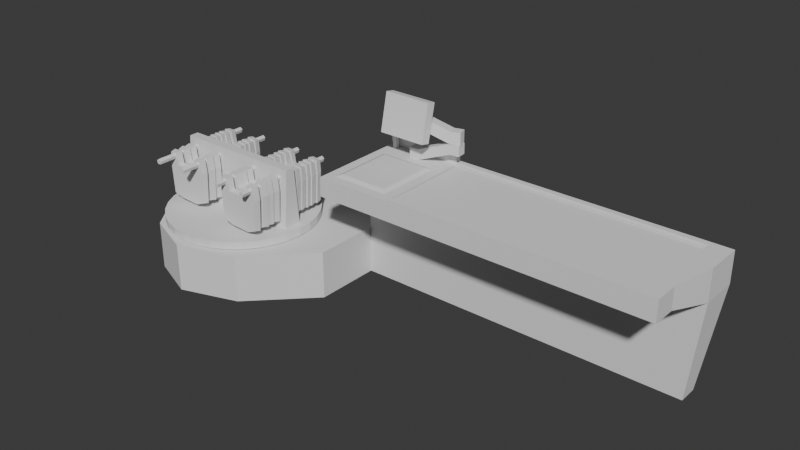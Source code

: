 # Source: chechout.blend  (saved by Blender 4.2.66; exported with 4.5.12 LTS)
import bpy
from mathutils import Matrix  # noqa: F401  (used for matrix-valued properties, if any)

bpy.ops.wm.read_factory_settings(use_empty=True)
scene = bpy.context.scene
scene.name = 'Scene'

# ---- world
world_world = bpy.data.worlds.new('World'); scene.world = world_world
world_world.use_nodes = True; world_world.node_tree.nodes.clear()
_N = world_world.node_tree.nodes; _L = world_world.node_tree.links
n0 = _N.new('ShaderNodeOutputWorld'); n0.name = 'World Output'; n0.location = (300, 300)
n1 = _N.new('ShaderNodeBackground'); n1.name = 'Background'; n1.location = (10, 300)
n1.inputs[0].default_value = (0.05088, 0.05088, 0.05088, 1.0)
_L.new(n1.outputs[0], n0.inputs[0])
n0.is_active_output = True
world_world.color = (0.05088, 0.05088, 0.05088)
world_world.use_sun_shadow = False
world_world.sun_shadow_jitter_overblur = 0.0

# ---- meshes
me_cube = bpy.data.meshes.new('Cube')
me_cube.from_pydata([(-0.4, 0.9, 0.0), (-0.4, 0.9, 1.0), (-0.4, 1.3, 0.0), (-0.4, 1.3, 1.1), (0.4, 0.9, 0.0), (0.4, 0.9, 1.0), (0.4, 1.3, 0.0), (0.4, 1.3, 1.1), (-0.4, 1.24, 1.3), (-0.4, 1.3, 1.3), (0.4, 1.24, 1.3), (0.4, 1.3, 1.3), (-0.4, 0.2, 1.1), (0.4, 0.2, 1.1), (-0.4, 0.2, 1.3), (0.4, 0.2, 1.3), (-0.4, 1.24, 1.4), (-0.4, 1.3, 1.4), (0.4, 1.24, 1.4), (0.4, 1.3, 1.4)], [], [(0, 1, 3, 2), (2, 3, 7, 6), (6, 7, 5, 4), (4, 5, 1, 0), (2, 6, 4, 0), (7, 3, 9, 11), (10, 11, 19, 18), (5, 7, 11, 10), (3, 1, 8, 9), (8, 1, 12, 14), (12, 13, 15, 14), (10, 8, 14, 15), (1, 5, 13, 12), (5, 10, 15, 13), (16, 18, 19, 17), (9, 8, 16, 17), (8, 10, 18, 16), (11, 9, 17, 19)])
_uv = me_cube.uv_layers.new(name='UVMap')
_uv.uv.foreach_set('vector', [0.375, 0.0, 0.625, 0.0, 0.625, 0.25, 0.375, 0.25, 0.375, 0.25, 0.625, 0.25, 0.625, 0.5, 0.375, 0.5, 0.375, 0.5, 0.625, 0.5, 0.625, 0.75, 0.375, 0.75, 0.375, 0.75, 0.625, 0.75, 0.625, 1.0, 0.375, 1.0, 0.125, 0.5, 0.375, 0.5, 0.375, 0.75, 0.125, 0.75, 0.625, 0.5, 0.625, 0.25, 0.625, 0.25, 0.625, 0.5, 0.625, 0.75, 0.625, 0.5, 0.625, 0.5, 0.625, 0.75, 0.625, 0.75, 0.625, 0.5, 0.625, 0.5, 0.625, 0.75, 0.625, 0.25, 0.625, 0.0, 0.625, 0.0, 0.625, 0.25, 0.625, 0.0, 0.625, 0.0, 0.625, 0.0, 0.625, 0.0, 0.625, 1.0, 0.625, 0.75, 0.625, 0.75, 0.625, 1.0, 0.625, 0.75, 0.875, 0.75, 0.875, 0.75, 0.625, 0.75, 0.625, 1.0, 0.625, 0.75, 0.625, 0.75, 0.625, 1.0, 0.625, 0.75, 0.625, 0.75, 0.625, 0.75, 0.625, 0.75, 0.875, 0.75, 0.625, 0.75, 0.625, 0.5, 0.625, 0.25, 0.625, 0.25, 0.625, 0.0, 0.625, 0.0, 0.625, 0.25, 0.875, 0.75, 0.625, 0.75, 0.625, 0.75, 0.875, 0.75, 0.625, 0.5, 0.625, 0.25, 0.625, 0.25, 0.625, 0.5])
me_cube.update()
me_cylinder = bpy.data.meshes.new('Cylinder')
me_cylinder.from_pydata([(2.374e-08, 0.8009, 0.009956), (2.374e-08, 0.8009, 0.09004), (0.1562, 0.7855, 0.009956), (0.1562, 0.7855, 0.09004), (0.3065, 0.7399, 0.009956), (0.3065, 0.7399, 0.09004), (0.4449, 0.6659, 0.009956), (0.4449, 0.6659, 0.09004), (0.5663, 0.5663, 0.009956), (0.5663, 0.5663, 0.09004), (0.6659, 0.4449, 0.009956), (0.6659, 0.4449, 0.09004), (0.7399, 0.3065, 0.009956), (0.7399, 0.3065, 0.09004), (0.7855, 0.1562, 0.009956), (0.7855, 0.1562, 0.09004), (0.8009, 5.934e-09, 0.009956), (0.8009, 5.934e-09, 0.09004), (0.7855, -0.1562, 0.009956), (0.7855, -0.1562, 0.09004), (0.7399, -0.3065, 0.009956), (0.7399, -0.3065, 0.09004), (0.6659, -0.4449, 0.009956), (0.6659, -0.4449, 0.09004), (0.5663, -0.5663, 0.009956), (0.5663, -0.5663, 0.09004), (0.4449, -0.6659, 0.009956), (0.4449, -0.6659, 0.09004), (0.3065, -0.7399, 0.009956), (0.3065, -0.7399, 0.09004), (0.1562, -0.7855, 0.009956), (0.1562, -0.7855, 0.09004), (2.374e-08, -0.8009, 0.009956), (2.374e-08, -0.8009, 0.09004), (-0.1562, -0.7855, 0.009956), (-0.1562, -0.7855, 0.09004), (-0.3065, -0.7399, 0.009956), (-0.3065, -0.7399, 0.09004), (-0.4449, -0.6659, 0.009956), (-0.4449, -0.6659, 0.09004), (-0.5663, -0.5663, 0.009956), (-0.5663, -0.5663, 0.09004), (-0.6659, -0.4449, 0.009956), (-0.6659, -0.4449, 0.09004), (-0.7399, -0.3065, 0.009956), (-0.7399, -0.3065, 0.09004), (-0.7855, -0.1562, 0.009956), (-0.7855, -0.1562, 0.09004), (-0.8009, 5.934e-09, 0.009956), (-0.8009, 5.934e-09, 0.09004), (-0.7855, 0.1562, 0.009956), (-0.7855, 0.1562, 0.09004), (-0.7399, 0.3065, 0.009956), (-0.7399, 0.3065, 0.09004), (-0.6659, 0.4449, 0.009956), (-0.6659, 0.4449, 0.09004), (-0.5663, 0.5663, 0.009956), (-0.5663, 0.5663, 0.09004), (-0.4449, 0.6659, 0.009956), (-0.4449, 0.6659, 0.09004), (-0.3065, 0.7399, 0.009956), (-0.3065, 0.7399, 0.09004), (-0.1562, 0.7855, 0.009956), (-0.1562, 0.7855, 0.09004)], [], [(0, 1, 3, 2), (2, 3, 5, 4), (4, 5, 7, 6), (6, 7, 9, 8), (8, 9, 11, 10), (10, 11, 13, 12), (12, 13, 15, 14), (14, 15, 17, 16), (16, 17, 19, 18), (18, 19, 21, 20), (20, 21, 23, 22), (22, 23, 25, 24), (24, 25, 27, 26), (26, 27, 29, 28), (28, 29, 31, 30), (30, 31, 33, 32), (32, 33, 35, 34), (34, 35, 37, 36), (36, 37, 39, 38), (38, 39, 41, 40), (40, 41, 43, 42), (42, 43, 45, 44), (44, 45, 47, 46), (46, 47, 49, 48), (48, 49, 51, 50), (50, 51, 53, 52), (52, 53, 55, 54), (54, 55, 57, 56), (56, 57, 59, 58), (58, 59, 61, 60), (3, 1, 63, 61, 59, 57, 55, 53, 51, 49, 47, 45, 43, 41, 39, 37, 35, 33, 31, 29, 27, 25, 23, 21, 19, 17, 15, 13, 11, 9, 7, 5), (60, 61, 63, 62), (62, 63, 1, 0), (0, 2, 4, 6, 8, 10, 12, 14, 16, 18, 20, 22, 24, 26, 28, 30, 32, 34, 36, 38, 40, 42, 44, 46, 48, 50, 52, 54, 56, 58, 60, 62)])
_uv = me_cylinder.uv_layers.new(name='UVMap')
_uv.uv.foreach_set('vector', [1.0, 0.5, 1.0, 1.0, 0.9688, 1.0, 0.9688, 0.5, 0.9688, 0.5, 0.9688, 1.0, 0.9375, 1.0, 0.9375, 0.5, 0.9375, 0.5, 0.9375, 1.0, 0.9062, 1.0, 0.9062, 0.5, 0.9062, 0.5, 0.9062, 1.0, 0.875, 1.0, 0.875, 0.5, 0.875, 0.5, 0.875, 1.0, 0.8438, 1.0, 0.8438, 0.5, 0.8438, 0.5, 0.8438, 1.0, 0.8125, 1.0, 0.8125, 0.5, 0.8125, 0.5, 0.8125, 1.0, 0.7812, 1.0, 0.7812, 0.5, 0.7812, 0.5, 0.7812, 1.0, 0.75, 1.0, 0.75, 0.5, 0.75, 0.5, 0.75, 1.0, 0.7188, 1.0, 0.7188, 0.5, 0.7188, 0.5, 0.7188, 1.0, 0.6875, 1.0, 0.6875, 0.5, 0.6875, 0.5, 0.6875, 1.0, 0.6562, 1.0, 0.6562, 0.5, 0.6562, 0.5, 0.6562, 1.0, 0.625, 1.0, 0.625, 0.5, 0.625, 0.5, 0.625, 1.0, 0.5938, 1.0, 0.5938, 0.5, 0.5938, 0.5, 0.5938, 1.0, 0.5625, 1.0, 0.5625, 0.5, 0.5625, 0.5, 0.5625, 1.0, 0.5312, 1.0, 0.5312, 0.5, 0.5312, 0.5, 0.5312, 1.0, 0.5, 1.0, 0.5, 0.5, 0.5, 0.5, 0.5, 1.0, 0.4688, 1.0, 0.4688, 0.5, 0.4688, 0.5, 0.4688, 1.0, 0.4375, 1.0, 0.4375, 0.5, 0.4375, 0.5, 0.4375, 1.0, 0.4062, 1.0, 0.4062, 0.5, 0.4062, 0.5, 0.4062, 1.0, 0.375, 1.0, 0.375, 0.5, 0.375, 0.5, 0.375, 1.0, 0.3438, 1.0, 0.3438, 0.5, 0.3438, 0.5, 0.3438, 1.0, 0.3125, 1.0, 0.3125, 0.5, 0.3125, 0.5, 0.3125, 1.0, 0.2812, 1.0, 0.2812, 0.5, 0.2812, 0.5, 0.2812, 1.0, 0.25, 1.0, 0.25, 0.5, 0.25, 0.5, 0.25, 1.0, 0.2188, 1.0, 0.2188, 0.5, 0.2188, 0.5, 0.2188, 1.0, 0.1875, 1.0, 0.1875, 0.5, 0.1875, 0.5, 0.1875, 1.0, 0.1562, 1.0, 0.1562, 0.5, 0.1562, 0.5, 0.1562, 1.0, 0.125, 1.0, 0.125, 0.5, 0.125, 0.5, 0.125, 1.0, 0.09375, 1.0, 0.09375, 0.5, 0.09375, 0.5, 0.09375, 1.0, 0.0625, 1.0, 0.0625, 0.5, 0.2968, 0.4854, 0.25, 0.49, 0.2032, 0.4854, 0.1582, 0.4717, 0.1167, 0.4496, 0.08029, 0.4197, 0.05045, 0.3833, 0.02827, 0.3418, 0.01461, 0.2968, 0.01, 0.25, 0.01461, 0.2032, 0.02827, 0.1582, 0.05045, 0.1167, 0.08029, 0.08029, 0.1167, 0.05045, 0.1582, 0.02827, 0.2032, 0.01461, 0.25, 0.01, 0.2968, 0.01461, 0.3418, 0.02827, 0.3833, 0.05045, 0.4197, 0.08029, 0.4496, 0.1167, 0.4717, 0.1582, 0.4854, 0.2032, 0.49, 0.25, 0.4854, 0.2968, 0.4717, 0.3418, 0.4496, 0.3833, 0.4197, 0.4197, 0.3833, 0.4496, 0.3418, 0.4717, 0.0625, 0.5, 0.0625, 1.0, 0.03125, 1.0, 0.03125, 0.5, 0.03125, 0.5, 0.03125, 1.0, 0.0, 1.0, 0.0, 0.5, 0.75, 0.49, 0.7968, 0.4854, 0.8418, 0.4717, 0.8833, 0.4496, 0.9197, 0.4197, 0.9496, 0.3833, 0.9717, 0.3418, 0.9854, 0.2968, 0.99, 0.25, 0.9854, 0.2032, 0.9717, 0.1582, 0.9496, 0.1167, 0.9197, 0.08029, 0.8833, 0.05045, 0.8418, 0.02827, 0.7968, 0.01461, 0.75, 0.01, 0.7032, 0.01461, 0.6582, 0.02827, 0.6167, 0.05045, 0.5803, 0.08029, 0.5504, 0.1167, 0.5283, 0.1582, 0.5146, 0.2032, 0.51, 0.25, 0.5146, 0.2968, 0.5283, 0.3418, 0.5504, 0.3833, 0.5803, 0.4197, 0.6167, 0.4496, 0.6582, 0.4717, 0.7032, 0.4854])
me_cylinder.update()
me_cube_001 = bpy.data.meshes.new('Cube.001')
me_cube_001.from_pydata([(-1.0, -0.4, 0.0), (-1.0, -0.4, 0.5), (-1.0, 1.2, 0.0), (-1.0, 1.2, 0.5), (-0.4, 0.2, 0.0), (-0.4, 0.2, 0.5), (-0.4, 1.2, 0.0), (-0.4, 1.2, 0.5), (-1.6, -0.6, 0.0), (-1.6, -0.6, 0.5), (-1.6, 1.2, 0.0), (-1.6, 1.2, 0.5), (-2.1, -0.4, 0.0), (-2.1, -0.4, 0.5), (-2.1, 1.0, 0.0), (-2.1, 1.0, 0.5), (-2.4, -2.98e-08, 0.0), (-2.4, -2.98e-08, 0.5), (-2.4, 0.7, 0.0), (-2.4, 0.7, 0.5)], [], [(1, 3, 11, 9), (2, 3, 7, 6), (6, 7, 5, 4), (4, 5, 1, 0), (2, 6, 4, 0), (7, 3, 1, 5), (8, 9, 13, 12), (2, 0, 8, 10), (3, 2, 10, 11), (0, 1, 9, 8), (13, 15, 19, 17), (9, 11, 15, 13), (10, 8, 12, 14), (11, 10, 14, 15), (16, 17, 19, 18), (14, 12, 16, 18), (15, 14, 18, 19), (12, 13, 17, 16)])
_uv = me_cube_001.uv_layers.new(name='UVMap')
_uv.uv.foreach_set('vector', [0.875, 0.75, 0.875, 0.5, 0.875, 0.5, 0.875, 0.75, 0.375, 0.25, 0.625, 0.25, 0.625, 0.5, 0.375, 0.5, 0.375, 0.5, 0.625, 0.5, 0.625, 0.75, 0.375, 0.75, 0.375, 0.75, 0.625, 0.75, 0.625, 1.0, 0.375, 1.0, 0.125, 0.5, 0.375, 0.5, 0.375, 0.75, 0.125, 0.75, 0.625, 0.5, 0.875, 0.5, 0.875, 0.75, 0.625, 0.75, 0.375, 1.0, 0.625, 1.0, 0.625, 1.0, 0.375, 1.0, 0.125, 0.5, 0.125, 0.75, 0.125, 0.75, 0.125, 0.5, 0.625, 0.25, 0.375, 0.25, 0.375, 0.25, 0.625, 0.25, 0.375, 1.0, 0.625, 1.0, 0.625, 1.0, 0.375, 1.0, 0.875, 0.75, 0.875, 0.5, 0.875, 0.5, 0.875, 0.75, 0.875, 0.75, 0.875, 0.5, 0.875, 0.5, 0.875, 0.75, 0.125, 0.5, 0.125, 0.75, 0.125, 0.75, 0.125, 0.5, 0.625, 0.25, 0.375, 0.25, 0.375, 0.25, 0.625, 0.25, 0.375, 0.0, 0.625, 0.0, 0.625, 0.25, 0.375, 0.25, 0.125, 0.5, 0.125, 0.75, 0.125, 0.75, 0.125, 0.5, 0.625, 0.25, 0.375, 0.25, 0.375, 0.25, 0.625, 0.25, 0.375, 1.0, 0.625, 1.0, 0.625, 1.0, 0.375, 1.0])
me_cube_001.update()
me_cube_002 = bpy.data.meshes.new('Cube.002')
me_cube_002.from_pydata([(-0.7, -0.1, -0.35), (-0.7, -0.05, 0.3), (-0.7, 0.1, -0.35), (-0.7, 0.05, 0.3), (0.7, -0.1, -0.35), (0.7, -0.05, 0.3), (0.7, 0.1, -0.35), (0.7, 0.05, 0.3)], [], [(0, 1, 3, 2), (2, 3, 7, 6), (6, 7, 5, 4), (4, 5, 1, 0), (2, 6, 4, 0), (7, 3, 1, 5)])
_uv = me_cube_002.uv_layers.new(name='UVMap')
_uv.uv.foreach_set('vector', [0.375, 0.0, 0.625, 0.0, 0.625, 0.25, 0.375, 0.25, 0.375, 0.25, 0.625, 0.25, 0.625, 0.5, 0.375, 0.5, 0.375, 0.5, 0.625, 0.5, 0.625, 0.75, 0.375, 0.75, 0.375, 0.75, 0.625, 0.75, 0.625, 1.0, 0.375, 1.0, 0.125, 0.5, 0.375, 0.5, 0.375, 0.75, 0.125, 0.75, 0.625, 0.5, 0.875, 0.5, 0.875, 0.75, 0.625, 0.75])
me_cube_002.update()
me_cylinder_002 = bpy.data.meshes.new('Cylinder.002')
me_cylinder_002.from_pydata([(0.0, 0.5547, 0.03), (0.0, -0.5547, 0.03), (0.02853, 0.5547, 0.00927), (0.02853, -0.5547, 0.009271), (0.01763, 0.5547, -0.02427), (0.01763, -0.5547, -0.02427), (-0.01763, 0.5547, -0.02427), (-0.01763, -0.5547, -0.02427), (-0.02853, 0.5547, 0.00927), (-0.02853, -0.5547, 0.009271)], [], [(0, 1, 3, 2), (2, 3, 5, 4), (4, 5, 7, 6), (3, 1, 9, 7, 5), (6, 7, 9, 8), (8, 9, 1, 0), (0, 2, 4, 6, 8)])
_uv = me_cylinder_002.uv_layers.new(name='UVMap')
_uv.uv.foreach_set('vector', [1.0, 0.5, 1.0, 1.0, 0.8, 1.0, 0.8, 0.5, 0.8, 0.5, 0.8, 1.0, 0.6, 1.0, 0.6, 0.5, 0.6, 0.5, 0.6, 1.0, 0.4, 1.0, 0.4, 0.5, 0.4783, 0.3242, 0.25, 0.49, 0.02175, 0.3242, 0.1089, 0.05584, 0.3911, 0.05584, 0.4, 0.5, 0.4, 1.0, 0.2, 1.0, 0.2, 0.5, 0.2, 0.5, 0.2, 1.0, 2.98e-08, 1.0, 2.98e-08, 0.5, 0.75, 0.49, 0.9783, 0.3242, 0.8911, 0.05584, 0.6089, 0.05584, 0.5217, 0.3242])
me_cylinder_002.update()
me_cylinder_003 = bpy.data.meshes.new('Cylinder.003')
me_cylinder_003.from_pydata([(0.0, 0.5547, 0.03), (0.0, -0.5547, 0.03), (0.02853, 0.5547, 0.00927), (0.02853, -0.5547, 0.009271), (0.01763, 0.5547, -0.02427), (0.01763, -0.5547, -0.02427), (-0.01763, 0.5547, -0.02427), (-0.01763, -0.5547, -0.02427), (-0.02853, 0.5547, 0.00927), (-0.02853, -0.5547, 0.009271)], [], [(0, 1, 3, 2), (2, 3, 5, 4), (4, 5, 7, 6), (3, 1, 9, 7, 5), (6, 7, 9, 8), (8, 9, 1, 0), (0, 2, 4, 6, 8)])
_uv = me_cylinder_003.uv_layers.new(name='UVMap')
_uv.uv.foreach_set('vector', [1.0, 0.5, 1.0, 1.0, 0.8, 1.0, 0.8, 0.5, 0.8, 0.5, 0.8, 1.0, 0.6, 1.0, 0.6, 0.5, 0.6, 0.5, 0.6, 1.0, 0.4, 1.0, 0.4, 0.5, 0.4783, 0.3242, 0.25, 0.49, 0.02175, 0.3242, 0.1089, 0.05584, 0.3911, 0.05584, 0.4, 0.5, 0.4, 1.0, 0.2, 1.0, 0.2, 0.5, 0.2, 0.5, 0.2, 1.0, 2.98e-08, 1.0, 2.98e-08, 0.5, 0.75, 0.49, 0.9783, 0.3242, 0.8911, 0.05584, 0.6089, 0.05584, 0.5217, 0.3242])
me_cylinder_003.update()
me_cylinder_004 = bpy.data.meshes.new('Cylinder.004')
me_cylinder_004.from_pydata([(0.0, 0.5547, 0.03), (0.0, -0.5547, 0.03), (0.02853, 0.5547, 0.00927), (0.02853, -0.5547, 0.009271), (0.01763, 0.5547, -0.02427), (0.01763, -0.5547, -0.02427), (-0.01763, 0.5547, -0.02427), (-0.01763, -0.5547, -0.02427), (-0.02853, 0.5547, 0.00927), (-0.02853, -0.5547, 0.009271)], [], [(0, 1, 3, 2), (2, 3, 5, 4), (4, 5, 7, 6), (3, 1, 9, 7, 5), (6, 7, 9, 8), (8, 9, 1, 0), (0, 2, 4, 6, 8)])
_uv = me_cylinder_004.uv_layers.new(name='UVMap')
_uv.uv.foreach_set('vector', [1.0, 0.5, 1.0, 1.0, 0.8, 1.0, 0.8, 0.5, 0.8, 0.5, 0.8, 1.0, 0.6, 1.0, 0.6, 0.5, 0.6, 0.5, 0.6, 1.0, 0.4, 1.0, 0.4, 0.5, 0.4783, 0.3242, 0.25, 0.49, 0.02175, 0.3242, 0.1089, 0.05584, 0.3911, 0.05584, 0.4, 0.5, 0.4, 1.0, 0.2, 1.0, 0.2, 0.5, 0.2, 0.5, 0.2, 1.0, 2.98e-08, 1.0, 2.98e-08, 0.5, 0.75, 0.49, 0.9783, 0.3242, 0.8911, 0.05584, 0.6089, 0.05584, 0.5217, 0.3242])
me_cylinder_004.update()
me_cylinder_005 = bpy.data.meshes.new('Cylinder.005')
me_cylinder_005.from_pydata([(0.0, 0.5547, 0.03), (0.0, -0.5547, 0.03), (0.02853, 0.5547, 0.00927), (0.02853, -0.5547, 0.009271), (0.01763, 0.5547, -0.02427), (0.01763, -0.5547, -0.02427), (-0.01763, 0.5547, -0.02427), (-0.01763, -0.5547, -0.02427), (-0.02853, 0.5547, 0.00927), (-0.02853, -0.5547, 0.009271)], [], [(0, 1, 3, 2), (2, 3, 5, 4), (4, 5, 7, 6), (3, 1, 9, 7, 5), (6, 7, 9, 8), (8, 9, 1, 0), (0, 2, 4, 6, 8)])
_uv = me_cylinder_005.uv_layers.new(name='UVMap')
_uv.uv.foreach_set('vector', [1.0, 0.5, 1.0, 1.0, 0.8, 1.0, 0.8, 0.5, 0.8, 0.5, 0.8, 1.0, 0.6, 1.0, 0.6, 0.5, 0.6, 0.5, 0.6, 1.0, 0.4, 1.0, 0.4, 0.5, 0.4783, 0.3242, 0.25, 0.49, 0.02175, 0.3242, 0.1089, 0.05584, 0.3911, 0.05584, 0.4, 0.5, 0.4, 1.0, 0.2, 1.0, 0.2, 0.5, 0.2, 0.5, 0.2, 1.0, 2.98e-08, 1.0, 2.98e-08, 0.5, 0.75, 0.49, 0.9783, 0.3242, 0.8911, 0.05584, 0.6089, 0.05584, 0.5217, 0.3242])
me_cylinder_005.update()
me_cube_003 = bpy.data.meshes.new('Cube.003')
me_cube_003.from_pydata([(-0.1, -0.03, -0.27), (-0.08, -0.03, 0.11), (-0.09, 0.03, -0.26), (-0.09, 0.03, 0.1), (0.14, -0.03, -0.26), (0.13, -0.03, 0.12), (0.13, 0.03, -0.25), (0.14, 0.03, 0.11), (0.25, -0.03, -0.23), (0.27, -0.03, 0.1), (0.24, 0.03, -0.22), (0.26, 0.03, 0.1), (-0.2, -0.03, -0.23), (-0.22, -0.03, 0.11), (-0.19, 0.03, -0.22), (-0.21, 0.03, 0.11), (0.15, -0.03, 0.25), (0.16, 0.03, 0.24), (0.26, -0.03, 0.24), (0.25, 0.03, 0.23), (-0.1, -0.03, 0.25), (-0.11, 0.03, 0.24), (-0.2, -0.03, 0.25), (-0.19, 0.03, 0.24)], [], [(13, 1, 20, 22), (2, 3, 7, 6), (9, 11, 19, 18), (4, 5, 1, 0), (2, 6, 4, 0), (7, 3, 1, 5), (10, 11, 9, 8), (6, 7, 11, 10), (5, 4, 8, 9), (4, 6, 10, 8), (12, 13, 15, 14), (2, 0, 12, 14), (3, 2, 14, 15), (0, 1, 13, 12), (17, 16, 18, 19), (7, 5, 16, 17), (11, 7, 17, 19), (5, 9, 18, 16), (20, 21, 23, 22), (1, 3, 21, 20), (3, 15, 23, 21), (15, 13, 22, 23)])
_uv = me_cube_003.uv_layers.new(name='UVMap')
_uv.uv.foreach_set('vector', [0.625, 1.0, 0.625, 1.0, 0.625, 1.0, 0.625, 1.0, 0.375, 0.25, 0.625, 0.25, 0.625, 0.5, 0.375, 0.5, 0.625, 0.75, 0.625, 0.5, 0.625, 0.5, 0.625, 0.75, 0.375, 0.75, 0.625, 0.75, 0.625, 1.0, 0.375, 1.0, 0.125, 0.5, 0.375, 0.5, 0.375, 0.75, 0.125, 0.75, 0.625, 0.5, 0.875, 0.5, 0.875, 0.75, 0.625, 0.75, 0.375, 0.5, 0.625, 0.5, 0.625, 0.75, 0.375, 0.75, 0.375, 0.5, 0.625, 0.5, 0.625, 0.5, 0.375, 0.5, 0.625, 0.75, 0.375, 0.75, 0.375, 0.75, 0.625, 0.75, 0.375, 0.75, 0.375, 0.5, 0.375, 0.5, 0.375, 0.75, 0.375, 0.0, 0.625, 0.0, 0.625, 0.25, 0.375, 0.25, 0.125, 0.5, 0.125, 0.75, 0.125, 0.75, 0.125, 0.5, 0.625, 0.25, 0.375, 0.25, 0.375, 0.25, 0.625, 0.25, 0.375, 1.0, 0.625, 1.0, 0.625, 1.0, 0.375, 1.0, 0.625, 0.5, 0.625, 0.75, 0.625, 0.75, 0.625, 0.5, 0.625, 0.5, 0.625, 0.75, 0.625, 0.75, 0.625, 0.5, 0.625, 0.5, 0.625, 0.5, 0.625, 0.5, 0.625, 0.5, 0.625, 0.75, 0.625, 0.75, 0.625, 0.75, 0.625, 0.75, 0.875, 0.75, 0.875, 0.5, 0.875, 0.5, 0.875, 0.75, 0.875, 0.75, 0.875, 0.5, 0.875, 0.5, 0.875, 0.75, 0.625, 0.25, 0.625, 0.25, 0.625, 0.25, 0.625, 0.25, 0.625, 0.25, 0.625, 0.0, 0.625, 0.0, 0.625, 0.25])
me_cube_003.update()
me_cube_004 = bpy.data.meshes.new('Cube.004')
me_cube_004.from_pydata([(-0.1, -0.03, -0.27), (-0.08, -0.03, 0.11), (-0.09, 0.03, -0.26), (-0.09, 0.03, 0.1), (0.14, -0.03, -0.26), (0.13, -0.03, 0.12), (0.13, 0.03, -0.25), (0.14, 0.03, 0.11), (0.25, -0.03, -0.23), (0.27, -0.03, 0.1), (0.24, 0.03, -0.22), (0.26, 0.03, 0.1), (-0.2, -0.03, -0.23), (-0.22, -0.03, 0.11), (-0.19, 0.03, -0.22), (-0.21, 0.03, 0.11), (0.15, -0.03, 0.25), (0.16, 0.03, 0.24), (0.26, -0.03, 0.24), (0.25, 0.03, 0.23), (-0.1, -0.03, 0.25), (-0.11, 0.03, 0.24), (-0.2, -0.03, 0.25), (-0.19, 0.03, 0.24)], [], [(13, 1, 20, 22), (2, 3, 7, 6), (9, 11, 19, 18), (4, 5, 1, 0), (2, 6, 4, 0), (7, 3, 1, 5), (10, 11, 9, 8), (6, 7, 11, 10), (5, 4, 8, 9), (4, 6, 10, 8), (12, 13, 15, 14), (2, 0, 12, 14), (3, 2, 14, 15), (0, 1, 13, 12), (17, 16, 18, 19), (7, 5, 16, 17), (11, 7, 17, 19), (5, 9, 18, 16), (20, 21, 23, 22), (1, 3, 21, 20), (3, 15, 23, 21), (15, 13, 22, 23)])
_uv = me_cube_004.uv_layers.new(name='UVMap')
_uv.uv.foreach_set('vector', [0.625, 1.0, 0.625, 1.0, 0.625, 1.0, 0.625, 1.0, 0.375, 0.25, 0.625, 0.25, 0.625, 0.5, 0.375, 0.5, 0.625, 0.75, 0.625, 0.5, 0.625, 0.5, 0.625, 0.75, 0.375, 0.75, 0.625, 0.75, 0.625, 1.0, 0.375, 1.0, 0.125, 0.5, 0.375, 0.5, 0.375, 0.75, 0.125, 0.75, 0.625, 0.5, 0.875, 0.5, 0.875, 0.75, 0.625, 0.75, 0.375, 0.5, 0.625, 0.5, 0.625, 0.75, 0.375, 0.75, 0.375, 0.5, 0.625, 0.5, 0.625, 0.5, 0.375, 0.5, 0.625, 0.75, 0.375, 0.75, 0.375, 0.75, 0.625, 0.75, 0.375, 0.75, 0.375, 0.5, 0.375, 0.5, 0.375, 0.75, 0.375, 0.0, 0.625, 0.0, 0.625, 0.25, 0.375, 0.25, 0.125, 0.5, 0.125, 0.75, 0.125, 0.75, 0.125, 0.5, 0.625, 0.25, 0.375, 0.25, 0.375, 0.25, 0.625, 0.25, 0.375, 1.0, 0.625, 1.0, 0.625, 1.0, 0.375, 1.0, 0.625, 0.5, 0.625, 0.75, 0.625, 0.75, 0.625, 0.5, 0.625, 0.5, 0.625, 0.75, 0.625, 0.75, 0.625, 0.5, 0.625, 0.5, 0.625, 0.5, 0.625, 0.5, 0.625, 0.5, 0.625, 0.75, 0.625, 0.75, 0.625, 0.75, 0.625, 0.75, 0.875, 0.75, 0.875, 0.5, 0.875, 0.5, 0.875, 0.75, 0.875, 0.75, 0.875, 0.5, 0.875, 0.5, 0.875, 0.75, 0.625, 0.25, 0.625, 0.25, 0.625, 0.25, 0.625, 0.25, 0.625, 0.25, 0.625, 0.0, 0.625, 0.0, 0.625, 0.25])
me_cube_004.update()
me_cube_005 = bpy.data.meshes.new('Cube.005')
me_cube_005.from_pydata([(-0.1, -0.03, -0.27), (-0.08, -0.03, 0.11), (-0.09, 0.03, -0.26), (-0.09, 0.03, 0.1), (0.14, -0.03, -0.26), (0.13, -0.03, 0.12), (0.13, 0.03, -0.25), (0.14, 0.03, 0.11), (0.25, -0.03, -0.23), (0.27, -0.03, 0.1), (0.24, 0.03, -0.22), (0.26, 0.03, 0.1), (-0.2, -0.03, -0.23), (-0.22, -0.03, 0.11), (-0.19, 0.03, -0.22), (-0.21, 0.03, 0.11), (0.15, -0.03, 0.25), (0.16, 0.03, 0.24), (0.26, -0.03, 0.24), (0.25, 0.03, 0.23), (-0.1, -0.03, 0.25), (-0.11, 0.03, 0.24), (-0.2, -0.03, 0.25), (-0.19, 0.03, 0.24)], [], [(13, 1, 20, 22), (2, 3, 7, 6), (9, 11, 19, 18), (4, 5, 1, 0), (2, 6, 4, 0), (7, 3, 1, 5), (10, 11, 9, 8), (6, 7, 11, 10), (5, 4, 8, 9), (4, 6, 10, 8), (12, 13, 15, 14), (2, 0, 12, 14), (3, 2, 14, 15), (0, 1, 13, 12), (17, 16, 18, 19), (7, 5, 16, 17), (11, 7, 17, 19), (5, 9, 18, 16), (20, 21, 23, 22), (1, 3, 21, 20), (3, 15, 23, 21), (15, 13, 22, 23)])
_uv = me_cube_005.uv_layers.new(name='UVMap')
_uv.uv.foreach_set('vector', [0.625, 1.0, 0.625, 1.0, 0.625, 1.0, 0.625, 1.0, 0.375, 0.25, 0.625, 0.25, 0.625, 0.5, 0.375, 0.5, 0.625, 0.75, 0.625, 0.5, 0.625, 0.5, 0.625, 0.75, 0.375, 0.75, 0.625, 0.75, 0.625, 1.0, 0.375, 1.0, 0.125, 0.5, 0.375, 0.5, 0.375, 0.75, 0.125, 0.75, 0.625, 0.5, 0.875, 0.5, 0.875, 0.75, 0.625, 0.75, 0.375, 0.5, 0.625, 0.5, 0.625, 0.75, 0.375, 0.75, 0.375, 0.5, 0.625, 0.5, 0.625, 0.5, 0.375, 0.5, 0.625, 0.75, 0.375, 0.75, 0.375, 0.75, 0.625, 0.75, 0.375, 0.75, 0.375, 0.5, 0.375, 0.5, 0.375, 0.75, 0.375, 0.0, 0.625, 0.0, 0.625, 0.25, 0.375, 0.25, 0.125, 0.5, 0.125, 0.75, 0.125, 0.75, 0.125, 0.5, 0.625, 0.25, 0.375, 0.25, 0.375, 0.25, 0.625, 0.25, 0.375, 1.0, 0.625, 1.0, 0.625, 1.0, 0.375, 1.0, 0.625, 0.5, 0.625, 0.75, 0.625, 0.75, 0.625, 0.5, 0.625, 0.5, 0.625, 0.75, 0.625, 0.75, 0.625, 0.5, 0.625, 0.5, 0.625, 0.5, 0.625, 0.5, 0.625, 0.5, 0.625, 0.75, 0.625, 0.75, 0.625, 0.75, 0.625, 0.75, 0.875, 0.75, 0.875, 0.5, 0.875, 0.5, 0.875, 0.75, 0.875, 0.75, 0.875, 0.5, 0.875, 0.5, 0.875, 0.75, 0.625, 0.25, 0.625, 0.25, 0.625, 0.25, 0.625, 0.25, 0.625, 0.25, 0.625, 0.0, 0.625, 0.0, 0.625, 0.25])
me_cube_005.update()
me_cube_006 = bpy.data.meshes.new('Cube.006')
me_cube_006.from_pydata([(-0.1, -0.03, -0.27), (-0.08, -0.03, 0.11), (-0.09, 0.03, -0.26), (-0.09, 0.03, 0.1), (0.14, -0.03, -0.26), (0.13, -0.03, 0.12), (0.13, 0.03, -0.25), (0.14, 0.03, 0.11), (0.25, -0.03, -0.23), (0.27, -0.03, 0.1), (0.24, 0.03, -0.22), (0.26, 0.03, 0.1), (-0.2, -0.03, -0.23), (-0.22, -0.03, 0.11), (-0.19, 0.03, -0.22), (-0.21, 0.03, 0.11), (0.15, -0.03, 0.25), (0.16, 0.03, 0.24), (0.26, -0.03, 0.24), (0.25, 0.03, 0.23), (-0.1, -0.03, 0.25), (-0.11, 0.03, 0.24), (-0.2, -0.03, 0.25), (-0.19, 0.03, 0.24)], [], [(13, 1, 20, 22), (2, 3, 7, 6), (9, 11, 19, 18), (4, 5, 1, 0), (2, 6, 4, 0), (7, 3, 1, 5), (10, 11, 9, 8), (6, 7, 11, 10), (5, 4, 8, 9), (4, 6, 10, 8), (12, 13, 15, 14), (2, 0, 12, 14), (3, 2, 14, 15), (0, 1, 13, 12), (17, 16, 18, 19), (7, 5, 16, 17), (11, 7, 17, 19), (5, 9, 18, 16), (20, 21, 23, 22), (1, 3, 21, 20), (3, 15, 23, 21), (15, 13, 22, 23)])
_uv = me_cube_006.uv_layers.new(name='UVMap')
_uv.uv.foreach_set('vector', [0.625, 1.0, 0.625, 1.0, 0.625, 1.0, 0.625, 1.0, 0.375, 0.25, 0.625, 0.25, 0.625, 0.5, 0.375, 0.5, 0.625, 0.75, 0.625, 0.5, 0.625, 0.5, 0.625, 0.75, 0.375, 0.75, 0.625, 0.75, 0.625, 1.0, 0.375, 1.0, 0.125, 0.5, 0.375, 0.5, 0.375, 0.75, 0.125, 0.75, 0.625, 0.5, 0.875, 0.5, 0.875, 0.75, 0.625, 0.75, 0.375, 0.5, 0.625, 0.5, 0.625, 0.75, 0.375, 0.75, 0.375, 0.5, 0.625, 0.5, 0.625, 0.5, 0.375, 0.5, 0.625, 0.75, 0.375, 0.75, 0.375, 0.75, 0.625, 0.75, 0.375, 0.75, 0.375, 0.5, 0.375, 0.5, 0.375, 0.75, 0.375, 0.0, 0.625, 0.0, 0.625, 0.25, 0.375, 0.25, 0.125, 0.5, 0.125, 0.75, 0.125, 0.75, 0.125, 0.5, 0.625, 0.25, 0.375, 0.25, 0.375, 0.25, 0.625, 0.25, 0.375, 1.0, 0.625, 1.0, 0.625, 1.0, 0.375, 1.0, 0.625, 0.5, 0.625, 0.75, 0.625, 0.75, 0.625, 0.5, 0.625, 0.5, 0.625, 0.75, 0.625, 0.75, 0.625, 0.5, 0.625, 0.5, 0.625, 0.5, 0.625, 0.5, 0.625, 0.5, 0.625, 0.75, 0.625, 0.75, 0.625, 0.75, 0.625, 0.75, 0.875, 0.75, 0.875, 0.5, 0.875, 0.5, 0.875, 0.75, 0.875, 0.75, 0.875, 0.5, 0.875, 0.5, 0.875, 0.75, 0.625, 0.25, 0.625, 0.25, 0.625, 0.25, 0.625, 0.25, 0.625, 0.25, 0.625, 0.0, 0.625, 0.0, 0.625, 0.25])
me_cube_006.update()
me_cube_007 = bpy.data.meshes.new('Cube.007')
me_cube_007.from_pydata([(-0.1, -0.03, -0.27), (-0.08, -0.03, 0.11), (-0.09, 0.03, -0.26), (-0.09, 0.03, 0.1), (0.14, -0.03, -0.26), (0.13, -0.03, 0.12), (0.13, 0.03, -0.25), (0.14, 0.03, 0.11), (0.25, -0.03, -0.23), (0.27, -0.03, 0.1), (0.24, 0.03, -0.22), (0.26, 0.03, 0.1), (-0.2, -0.03, -0.23), (-0.22, -0.03, 0.11), (-0.19, 0.03, -0.22), (-0.21, 0.03, 0.11), (0.15, -0.03, 0.25), (0.16, 0.03, 0.24), (0.26, -0.03, 0.24), (0.25, 0.03, 0.23), (-0.1, -0.03, 0.25), (-0.11, 0.03, 0.24), (-0.2, -0.03, 0.25), (-0.19, 0.03, 0.24)], [], [(13, 1, 20, 22), (2, 3, 7, 6), (9, 11, 19, 18), (4, 5, 1, 0), (2, 6, 4, 0), (7, 3, 1, 5), (10, 11, 9, 8), (6, 7, 11, 10), (5, 4, 8, 9), (4, 6, 10, 8), (12, 13, 15, 14), (2, 0, 12, 14), (3, 2, 14, 15), (0, 1, 13, 12), (17, 16, 18, 19), (7, 5, 16, 17), (11, 7, 17, 19), (5, 9, 18, 16), (20, 21, 23, 22), (1, 3, 21, 20), (3, 15, 23, 21), (15, 13, 22, 23)])
_uv = me_cube_007.uv_layers.new(name='UVMap')
_uv.uv.foreach_set('vector', [0.625, 1.0, 0.625, 1.0, 0.625, 1.0, 0.625, 1.0, 0.375, 0.25, 0.625, 0.25, 0.625, 0.5, 0.375, 0.5, 0.625, 0.75, 0.625, 0.5, 0.625, 0.5, 0.625, 0.75, 0.375, 0.75, 0.625, 0.75, 0.625, 1.0, 0.375, 1.0, 0.125, 0.5, 0.375, 0.5, 0.375, 0.75, 0.125, 0.75, 0.625, 0.5, 0.875, 0.5, 0.875, 0.75, 0.625, 0.75, 0.375, 0.5, 0.625, 0.5, 0.625, 0.75, 0.375, 0.75, 0.375, 0.5, 0.625, 0.5, 0.625, 0.5, 0.375, 0.5, 0.625, 0.75, 0.375, 0.75, 0.375, 0.75, 0.625, 0.75, 0.375, 0.75, 0.375, 0.5, 0.375, 0.5, 0.375, 0.75, 0.375, 0.0, 0.625, 0.0, 0.625, 0.25, 0.375, 0.25, 0.125, 0.5, 0.125, 0.75, 0.125, 0.75, 0.125, 0.5, 0.625, 0.25, 0.375, 0.25, 0.375, 0.25, 0.625, 0.25, 0.375, 1.0, 0.625, 1.0, 0.625, 1.0, 0.375, 1.0, 0.625, 0.5, 0.625, 0.75, 0.625, 0.75, 0.625, 0.5, 0.625, 0.5, 0.625, 0.75, 0.625, 0.75, 0.625, 0.5, 0.625, 0.5, 0.625, 0.5, 0.625, 0.5, 0.625, 0.5, 0.625, 0.75, 0.625, 0.75, 0.625, 0.75, 0.625, 0.75, 0.875, 0.75, 0.875, 0.5, 0.875, 0.5, 0.875, 0.75, 0.875, 0.75, 0.875, 0.5, 0.875, 0.5, 0.875, 0.75, 0.625, 0.25, 0.625, 0.25, 0.625, 0.25, 0.625, 0.25, 0.625, 0.25, 0.625, 0.0, 0.625, 0.0, 0.625, 0.25])
me_cube_007.update()
me_cube_008 = bpy.data.meshes.new('Cube.008')
me_cube_008.from_pydata([(-0.1, -0.03, -0.27), (-0.08, -0.03, 0.11), (-0.09, 0.03, -0.26), (-0.09, 0.03, 0.1), (0.14, -0.03, -0.26), (0.13, -0.03, 0.12), (0.13, 0.03, -0.25), (0.14, 0.03, 0.11), (0.25, -0.03, -0.23), (0.27, -0.03, 0.1), (0.24, 0.03, -0.22), (0.26, 0.03, 0.1), (-0.2, -0.03, -0.23), (-0.22, -0.03, 0.11), (-0.19, 0.03, -0.22), (-0.21, 0.03, 0.11), (0.15, -0.03, 0.25), (0.16, 0.03, 0.24), (0.26, -0.03, 0.24), (0.25, 0.03, 0.23), (-0.1, -0.03, 0.25), (-0.11, 0.03, 0.24), (-0.2, -0.03, 0.25), (-0.19, 0.03, 0.24)], [], [(13, 1, 20, 22), (2, 3, 7, 6), (9, 11, 19, 18), (4, 5, 1, 0), (2, 6, 4, 0), (7, 3, 1, 5), (10, 11, 9, 8), (6, 7, 11, 10), (5, 4, 8, 9), (4, 6, 10, 8), (12, 13, 15, 14), (2, 0, 12, 14), (3, 2, 14, 15), (0, 1, 13, 12), (17, 16, 18, 19), (7, 5, 16, 17), (11, 7, 17, 19), (5, 9, 18, 16), (20, 21, 23, 22), (1, 3, 21, 20), (3, 15, 23, 21), (15, 13, 22, 23)])
_uv = me_cube_008.uv_layers.new(name='UVMap')
_uv.uv.foreach_set('vector', [0.625, 1.0, 0.625, 1.0, 0.625, 1.0, 0.625, 1.0, 0.375, 0.25, 0.625, 0.25, 0.625, 0.5, 0.375, 0.5, 0.625, 0.75, 0.625, 0.5, 0.625, 0.5, 0.625, 0.75, 0.375, 0.75, 0.625, 0.75, 0.625, 1.0, 0.375, 1.0, 0.125, 0.5, 0.375, 0.5, 0.375, 0.75, 0.125, 0.75, 0.625, 0.5, 0.875, 0.5, 0.875, 0.75, 0.625, 0.75, 0.375, 0.5, 0.625, 0.5, 0.625, 0.75, 0.375, 0.75, 0.375, 0.5, 0.625, 0.5, 0.625, 0.5, 0.375, 0.5, 0.625, 0.75, 0.375, 0.75, 0.375, 0.75, 0.625, 0.75, 0.375, 0.75, 0.375, 0.5, 0.375, 0.5, 0.375, 0.75, 0.375, 0.0, 0.625, 0.0, 0.625, 0.25, 0.375, 0.25, 0.125, 0.5, 0.125, 0.75, 0.125, 0.75, 0.125, 0.5, 0.625, 0.25, 0.375, 0.25, 0.375, 0.25, 0.625, 0.25, 0.375, 1.0, 0.625, 1.0, 0.625, 1.0, 0.375, 1.0, 0.625, 0.5, 0.625, 0.75, 0.625, 0.75, 0.625, 0.5, 0.625, 0.5, 0.625, 0.75, 0.625, 0.75, 0.625, 0.5, 0.625, 0.5, 0.625, 0.5, 0.625, 0.5, 0.625, 0.5, 0.625, 0.75, 0.625, 0.75, 0.625, 0.75, 0.625, 0.75, 0.875, 0.75, 0.875, 0.5, 0.875, 0.5, 0.875, 0.75, 0.875, 0.75, 0.875, 0.5, 0.875, 0.5, 0.875, 0.75, 0.625, 0.25, 0.625, 0.25, 0.625, 0.25, 0.625, 0.25, 0.625, 0.25, 0.625, 0.0, 0.625, 0.0, 0.625, 0.25])
me_cube_008.update()
me_cube_009 = bpy.data.meshes.new('Cube.009')
me_cube_009.from_pydata([(-0.1, -0.03, -0.27), (-0.08, -0.03, 0.11), (-0.09, 0.03, -0.26), (-0.09, 0.03, 0.1), (0.14, -0.03, -0.26), (0.13, -0.03, 0.12), (0.13, 0.03, -0.25), (0.14, 0.03, 0.11), (0.25, -0.03, -0.23), (0.27, -0.03, 0.1), (0.24, 0.03, -0.22), (0.26, 0.03, 0.1), (-0.2, -0.03, -0.23), (-0.22, -0.03, 0.11), (-0.19, 0.03, -0.22), (-0.21, 0.03, 0.11), (0.15, -0.03, 0.25), (0.16, 0.03, 0.24), (0.26, -0.03, 0.24), (0.25, 0.03, 0.23), (-0.1, -0.03, 0.25), (-0.11, 0.03, 0.24), (-0.2, -0.03, 0.25), (-0.19, 0.03, 0.24)], [], [(13, 1, 20, 22), (2, 3, 7, 6), (9, 11, 19, 18), (4, 5, 1, 0), (2, 6, 4, 0), (7, 3, 1, 5), (10, 11, 9, 8), (6, 7, 11, 10), (5, 4, 8, 9), (4, 6, 10, 8), (12, 13, 15, 14), (2, 0, 12, 14), (3, 2, 14, 15), (0, 1, 13, 12), (17, 16, 18, 19), (7, 5, 16, 17), (11, 7, 17, 19), (5, 9, 18, 16), (20, 21, 23, 22), (1, 3, 21, 20), (3, 15, 23, 21), (15, 13, 22, 23)])
_uv = me_cube_009.uv_layers.new(name='UVMap')
_uv.uv.foreach_set('vector', [0.625, 1.0, 0.625, 1.0, 0.625, 1.0, 0.625, 1.0, 0.375, 0.25, 0.625, 0.25, 0.625, 0.5, 0.375, 0.5, 0.625, 0.75, 0.625, 0.5, 0.625, 0.5, 0.625, 0.75, 0.375, 0.75, 0.625, 0.75, 0.625, 1.0, 0.375, 1.0, 0.125, 0.5, 0.375, 0.5, 0.375, 0.75, 0.125, 0.75, 0.625, 0.5, 0.875, 0.5, 0.875, 0.75, 0.625, 0.75, 0.375, 0.5, 0.625, 0.5, 0.625, 0.75, 0.375, 0.75, 0.375, 0.5, 0.625, 0.5, 0.625, 0.5, 0.375, 0.5, 0.625, 0.75, 0.375, 0.75, 0.375, 0.75, 0.625, 0.75, 0.375, 0.75, 0.375, 0.5, 0.375, 0.5, 0.375, 0.75, 0.375, 0.0, 0.625, 0.0, 0.625, 0.25, 0.375, 0.25, 0.125, 0.5, 0.125, 0.75, 0.125, 0.75, 0.125, 0.5, 0.625, 0.25, 0.375, 0.25, 0.375, 0.25, 0.625, 0.25, 0.375, 1.0, 0.625, 1.0, 0.625, 1.0, 0.375, 1.0, 0.625, 0.5, 0.625, 0.75, 0.625, 0.75, 0.625, 0.5, 0.625, 0.5, 0.625, 0.75, 0.625, 0.75, 0.625, 0.5, 0.625, 0.5, 0.625, 0.5, 0.625, 0.5, 0.625, 0.5, 0.625, 0.75, 0.625, 0.75, 0.625, 0.75, 0.625, 0.75, 0.875, 0.75, 0.875, 0.5, 0.875, 0.5, 0.875, 0.75, 0.875, 0.75, 0.875, 0.5, 0.875, 0.5, 0.875, 0.75, 0.625, 0.25, 0.625, 0.25, 0.625, 0.25, 0.625, 0.25, 0.625, 0.25, 0.625, 0.0, 0.625, 0.0, 0.625, 0.25])
me_cube_009.update()
me_cube_010 = bpy.data.meshes.new('Cube.010')
me_cube_010.from_pydata([(-0.1, -0.03, -0.27), (-0.08, -0.03, 0.11), (-0.09, 0.03, -0.26), (-0.09, 0.03, 0.1), (0.14, -0.03, -0.26), (0.13, -0.03, 0.12), (0.13, 0.03, -0.25), (0.14, 0.03, 0.11), (0.25, -0.03, -0.23), (0.27, -0.03, 0.1), (0.24, 0.03, -0.22), (0.26, 0.03, 0.1), (-0.2, -0.03, -0.23), (-0.22, -0.03, 0.11), (-0.19, 0.03, -0.22), (-0.21, 0.03, 0.11), (0.15, -0.03, 0.25), (0.16, 0.03, 0.24), (0.26, -0.03, 0.24), (0.25, 0.03, 0.23), (-0.1, -0.03, 0.25), (-0.11, 0.03, 0.24), (-0.2, -0.03, 0.25), (-0.19, 0.03, 0.24)], [], [(13, 1, 20, 22), (2, 3, 7, 6), (9, 11, 19, 18), (4, 5, 1, 0), (2, 6, 4, 0), (7, 3, 1, 5), (10, 11, 9, 8), (6, 7, 11, 10), (5, 4, 8, 9), (4, 6, 10, 8), (12, 13, 15, 14), (2, 0, 12, 14), (3, 2, 14, 15), (0, 1, 13, 12), (17, 16, 18, 19), (7, 5, 16, 17), (11, 7, 17, 19), (5, 9, 18, 16), (20, 21, 23, 22), (1, 3, 21, 20), (3, 15, 23, 21), (15, 13, 22, 23)])
_uv = me_cube_010.uv_layers.new(name='UVMap')
_uv.uv.foreach_set('vector', [0.625, 1.0, 0.625, 1.0, 0.625, 1.0, 0.625, 1.0, 0.375, 0.25, 0.625, 0.25, 0.625, 0.5, 0.375, 0.5, 0.625, 0.75, 0.625, 0.5, 0.625, 0.5, 0.625, 0.75, 0.375, 0.75, 0.625, 0.75, 0.625, 1.0, 0.375, 1.0, 0.125, 0.5, 0.375, 0.5, 0.375, 0.75, 0.125, 0.75, 0.625, 0.5, 0.875, 0.5, 0.875, 0.75, 0.625, 0.75, 0.375, 0.5, 0.625, 0.5, 0.625, 0.75, 0.375, 0.75, 0.375, 0.5, 0.625, 0.5, 0.625, 0.5, 0.375, 0.5, 0.625, 0.75, 0.375, 0.75, 0.375, 0.75, 0.625, 0.75, 0.375, 0.75, 0.375, 0.5, 0.375, 0.5, 0.375, 0.75, 0.375, 0.0, 0.625, 0.0, 0.625, 0.25, 0.375, 0.25, 0.125, 0.5, 0.125, 0.75, 0.125, 0.75, 0.125, 0.5, 0.625, 0.25, 0.375, 0.25, 0.375, 0.25, 0.625, 0.25, 0.375, 1.0, 0.625, 1.0, 0.625, 1.0, 0.375, 1.0, 0.625, 0.5, 0.625, 0.75, 0.625, 0.75, 0.625, 0.5, 0.625, 0.5, 0.625, 0.75, 0.625, 0.75, 0.625, 0.5, 0.625, 0.5, 0.625, 0.5, 0.625, 0.5, 0.625, 0.5, 0.625, 0.75, 0.625, 0.75, 0.625, 0.75, 0.625, 0.75, 0.875, 0.75, 0.875, 0.5, 0.875, 0.5, 0.875, 0.75, 0.875, 0.75, 0.875, 0.5, 0.875, 0.5, 0.875, 0.75, 0.625, 0.25, 0.625, 0.25, 0.625, 0.25, 0.625, 0.25, 0.625, 0.25, 0.625, 0.0, 0.625, 0.0, 0.625, 0.25])
me_cube_010.update()
me_cube_011 = bpy.data.meshes.new('Cube.011')
me_cube_011.from_pydata([(-0.1, -0.03, -0.27), (-0.08, -0.03, 0.11), (-0.09, 0.03, -0.26), (-0.09, 0.03, 0.1), (0.14, -0.03, -0.26), (0.13, -0.03, 0.12), (0.13, 0.03, -0.25), (0.14, 0.03, 0.11), (0.25, -0.03, -0.23), (0.27, -0.03, 0.1), (0.24, 0.03, -0.22), (0.26, 0.03, 0.1), (-0.2, -0.03, -0.23), (-0.22, -0.03, 0.11), (-0.19, 0.03, -0.22), (-0.21, 0.03, 0.11), (0.15, -0.03, 0.25), (0.16, 0.03, 0.24), (0.26, -0.03, 0.24), (0.25, 0.03, 0.23), (-0.1, -0.03, 0.25), (-0.11, 0.03, 0.24), (-0.2, -0.03, 0.25), (-0.19, 0.03, 0.24)], [], [(13, 1, 20, 22), (2, 3, 7, 6), (9, 11, 19, 18), (4, 5, 1, 0), (2, 6, 4, 0), (7, 3, 1, 5), (10, 11, 9, 8), (6, 7, 11, 10), (5, 4, 8, 9), (4, 6, 10, 8), (12, 13, 15, 14), (2, 0, 12, 14), (3, 2, 14, 15), (0, 1, 13, 12), (17, 16, 18, 19), (7, 5, 16, 17), (11, 7, 17, 19), (5, 9, 18, 16), (20, 21, 23, 22), (1, 3, 21, 20), (3, 15, 23, 21), (15, 13, 22, 23)])
_uv = me_cube_011.uv_layers.new(name='UVMap')
_uv.uv.foreach_set('vector', [0.625, 1.0, 0.625, 1.0, 0.625, 1.0, 0.625, 1.0, 0.375, 0.25, 0.625, 0.25, 0.625, 0.5, 0.375, 0.5, 0.625, 0.75, 0.625, 0.5, 0.625, 0.5, 0.625, 0.75, 0.375, 0.75, 0.625, 0.75, 0.625, 1.0, 0.375, 1.0, 0.125, 0.5, 0.375, 0.5, 0.375, 0.75, 0.125, 0.75, 0.625, 0.5, 0.875, 0.5, 0.875, 0.75, 0.625, 0.75, 0.375, 0.5, 0.625, 0.5, 0.625, 0.75, 0.375, 0.75, 0.375, 0.5, 0.625, 0.5, 0.625, 0.5, 0.375, 0.5, 0.625, 0.75, 0.375, 0.75, 0.375, 0.75, 0.625, 0.75, 0.375, 0.75, 0.375, 0.5, 0.375, 0.5, 0.375, 0.75, 0.375, 0.0, 0.625, 0.0, 0.625, 0.25, 0.375, 0.25, 0.125, 0.5, 0.125, 0.75, 0.125, 0.75, 0.125, 0.5, 0.625, 0.25, 0.375, 0.25, 0.375, 0.25, 0.625, 0.25, 0.375, 1.0, 0.625, 1.0, 0.625, 1.0, 0.375, 1.0, 0.625, 0.5, 0.625, 0.75, 0.625, 0.75, 0.625, 0.5, 0.625, 0.5, 0.625, 0.75, 0.625, 0.75, 0.625, 0.5, 0.625, 0.5, 0.625, 0.5, 0.625, 0.5, 0.625, 0.5, 0.625, 0.75, 0.625, 0.75, 0.625, 0.75, 0.625, 0.75, 0.875, 0.75, 0.875, 0.5, 0.875, 0.5, 0.875, 0.75, 0.875, 0.75, 0.875, 0.5, 0.875, 0.5, 0.875, 0.75, 0.625, 0.25, 0.625, 0.25, 0.625, 0.25, 0.625, 0.25, 0.625, 0.25, 0.625, 0.0, 0.625, 0.0, 0.625, 0.25])
me_cube_011.update()
me_cube_012 = bpy.data.meshes.new('Cube.012')
me_cube_012.from_pydata([(-0.1, -0.03, -0.27), (-0.08, -0.03, 0.11), (-0.09, 0.03, -0.26), (-0.09, 0.03, 0.1), (0.14, -0.03, -0.26), (0.13, -0.03, 0.12), (0.13, 0.03, -0.25), (0.14, 0.03, 0.11), (0.25, -0.03, -0.23), (0.27, -0.03, 0.1), (0.24, 0.03, -0.22), (0.26, 0.03, 0.1), (-0.2, -0.03, -0.23), (-0.22, -0.03, 0.11), (-0.19, 0.03, -0.22), (-0.21, 0.03, 0.11), (0.15, -0.03, 0.25), (0.16, 0.03, 0.24), (0.26, -0.03, 0.24), (0.25, 0.03, 0.23), (-0.1, -0.03, 0.25), (-0.11, 0.03, 0.24), (-0.2, -0.03, 0.25), (-0.19, 0.03, 0.24)], [], [(13, 1, 20, 22), (2, 3, 7, 6), (9, 11, 19, 18), (4, 5, 1, 0), (2, 6, 4, 0), (7, 3, 1, 5), (10, 11, 9, 8), (6, 7, 11, 10), (5, 4, 8, 9), (4, 6, 10, 8), (12, 13, 15, 14), (2, 0, 12, 14), (3, 2, 14, 15), (0, 1, 13, 12), (17, 16, 18, 19), (7, 5, 16, 17), (11, 7, 17, 19), (5, 9, 18, 16), (20, 21, 23, 22), (1, 3, 21, 20), (3, 15, 23, 21), (15, 13, 22, 23)])
_uv = me_cube_012.uv_layers.new(name='UVMap')
_uv.uv.foreach_set('vector', [0.625, 1.0, 0.625, 1.0, 0.625, 1.0, 0.625, 1.0, 0.375, 0.25, 0.625, 0.25, 0.625, 0.5, 0.375, 0.5, 0.625, 0.75, 0.625, 0.5, 0.625, 0.5, 0.625, 0.75, 0.375, 0.75, 0.625, 0.75, 0.625, 1.0, 0.375, 1.0, 0.125, 0.5, 0.375, 0.5, 0.375, 0.75, 0.125, 0.75, 0.625, 0.5, 0.875, 0.5, 0.875, 0.75, 0.625, 0.75, 0.375, 0.5, 0.625, 0.5, 0.625, 0.75, 0.375, 0.75, 0.375, 0.5, 0.625, 0.5, 0.625, 0.5, 0.375, 0.5, 0.625, 0.75, 0.375, 0.75, 0.375, 0.75, 0.625, 0.75, 0.375, 0.75, 0.375, 0.5, 0.375, 0.5, 0.375, 0.75, 0.375, 0.0, 0.625, 0.0, 0.625, 0.25, 0.375, 0.25, 0.125, 0.5, 0.125, 0.75, 0.125, 0.75, 0.125, 0.5, 0.625, 0.25, 0.375, 0.25, 0.375, 0.25, 0.625, 0.25, 0.375, 1.0, 0.625, 1.0, 0.625, 1.0, 0.375, 1.0, 0.625, 0.5, 0.625, 0.75, 0.625, 0.75, 0.625, 0.5, 0.625, 0.5, 0.625, 0.75, 0.625, 0.75, 0.625, 0.5, 0.625, 0.5, 0.625, 0.5, 0.625, 0.5, 0.625, 0.5, 0.625, 0.75, 0.625, 0.75, 0.625, 0.75, 0.625, 0.75, 0.875, 0.75, 0.875, 0.5, 0.875, 0.5, 0.875, 0.75, 0.875, 0.75, 0.875, 0.5, 0.875, 0.5, 0.875, 0.75, 0.625, 0.25, 0.625, 0.25, 0.625, 0.25, 0.625, 0.25, 0.625, 0.25, 0.625, 0.0, 0.625, 0.0, 0.625, 0.25])
me_cube_012.update()
me_cube_013 = bpy.data.meshes.new('Cube.013')
me_cube_013.from_pydata([(0.1, 0.03, -0.27), (0.08, 0.03, 0.11), (0.09, -0.03, -0.26), (0.09, -0.03, 0.1), (-0.14, 0.03, -0.26), (-0.13, 0.03, 0.12), (-0.13, -0.03, -0.25), (-0.14, -0.03, 0.11), (-0.25, 0.03, -0.23), (-0.27, 0.03, 0.1), (-0.24, -0.03, -0.22), (-0.26, -0.03, 0.1), (0.2, 0.03, -0.23), (0.22, 0.03, 0.11), (0.19, -0.03, -0.22), (0.21, -0.03, 0.11), (-0.15, 0.03, 0.25), (-0.16, -0.03, 0.24), (-0.26, 0.03, 0.24), (-0.25, -0.03, 0.23), (0.1, 0.03, 0.25), (0.11, -0.03, 0.24), (0.2, 0.03, 0.25), (0.19, -0.03, 0.24)], [], [(13, 1, 20, 22), (2, 3, 7, 6), (9, 11, 19, 18), (4, 5, 1, 0), (2, 6, 4, 0), (7, 3, 1, 5), (10, 11, 9, 8), (6, 7, 11, 10), (5, 4, 8, 9), (4, 6, 10, 8), (12, 13, 15, 14), (2, 0, 12, 14), (3, 2, 14, 15), (0, 1, 13, 12), (17, 16, 18, 19), (7, 5, 16, 17), (11, 7, 17, 19), (5, 9, 18, 16), (20, 21, 23, 22), (1, 3, 21, 20), (3, 15, 23, 21), (15, 13, 22, 23)])
_uv = me_cube_013.uv_layers.new(name='UVMap')
_uv.uv.foreach_set('vector', [0.625, 1.0, 0.625, 1.0, 0.625, 1.0, 0.625, 1.0, 0.375, 0.25, 0.625, 0.25, 0.625, 0.5, 0.375, 0.5, 0.625, 0.75, 0.625, 0.5, 0.625, 0.5, 0.625, 0.75, 0.375, 0.75, 0.625, 0.75, 0.625, 1.0, 0.375, 1.0, 0.125, 0.5, 0.375, 0.5, 0.375, 0.75, 0.125, 0.75, 0.625, 0.5, 0.875, 0.5, 0.875, 0.75, 0.625, 0.75, 0.375, 0.5, 0.625, 0.5, 0.625, 0.75, 0.375, 0.75, 0.375, 0.5, 0.625, 0.5, 0.625, 0.5, 0.375, 0.5, 0.625, 0.75, 0.375, 0.75, 0.375, 0.75, 0.625, 0.75, 0.375, 0.75, 0.375, 0.5, 0.375, 0.5, 0.375, 0.75, 0.375, 0.0, 0.625, 0.0, 0.625, 0.25, 0.375, 0.25, 0.125, 0.5, 0.125, 0.75, 0.125, 0.75, 0.125, 0.5, 0.625, 0.25, 0.375, 0.25, 0.375, 0.25, 0.625, 0.25, 0.375, 1.0, 0.625, 1.0, 0.625, 1.0, 0.375, 1.0, 0.625, 0.5, 0.625, 0.75, 0.625, 0.75, 0.625, 0.5, 0.625, 0.5, 0.625, 0.75, 0.625, 0.75, 0.625, 0.5, 0.625, 0.5, 0.625, 0.5, 0.625, 0.5, 0.625, 0.5, 0.625, 0.75, 0.625, 0.75, 0.625, 0.75, 0.625, 0.75, 0.875, 0.75, 0.875, 0.5, 0.875, 0.5, 0.875, 0.75, 0.875, 0.75, 0.875, 0.5, 0.875, 0.5, 0.875, 0.75, 0.625, 0.25, 0.625, 0.25, 0.625, 0.25, 0.625, 0.25, 0.625, 0.25, 0.625, 0.0, 0.625, 0.0, 0.625, 0.25])
me_cube_013.update()
me_cube_014 = bpy.data.meshes.new('Cube.014')
me_cube_014.from_pydata([(0.1, 0.03, -0.27), (0.08, 0.03, 0.11), (0.09, -0.03, -0.26), (0.09, -0.03, 0.1), (-0.14, 0.03, -0.26), (-0.13, 0.03, 0.12), (-0.13, -0.03, -0.25), (-0.14, -0.03, 0.11), (-0.25, 0.03, -0.23), (-0.27, 0.03, 0.1), (-0.24, -0.03, -0.22), (-0.26, -0.03, 0.1), (0.2, 0.03, -0.23), (0.22, 0.03, 0.11), (0.19, -0.03, -0.22), (0.21, -0.03, 0.11), (-0.15, 0.03, 0.25), (-0.16, -0.03, 0.24), (-0.26, 0.03, 0.24), (-0.25, -0.03, 0.23), (0.1, 0.03, 0.25), (0.11, -0.03, 0.24), (0.2, 0.03, 0.25), (0.19, -0.03, 0.24)], [], [(13, 1, 20, 22), (2, 3, 7, 6), (9, 11, 19, 18), (4, 5, 1, 0), (2, 6, 4, 0), (7, 3, 1, 5), (10, 11, 9, 8), (6, 7, 11, 10), (5, 4, 8, 9), (4, 6, 10, 8), (12, 13, 15, 14), (2, 0, 12, 14), (3, 2, 14, 15), (0, 1, 13, 12), (17, 16, 18, 19), (7, 5, 16, 17), (11, 7, 17, 19), (5, 9, 18, 16), (20, 21, 23, 22), (1, 3, 21, 20), (3, 15, 23, 21), (15, 13, 22, 23)])
_uv = me_cube_014.uv_layers.new(name='UVMap')
_uv.uv.foreach_set('vector', [0.625, 1.0, 0.625, 1.0, 0.625, 1.0, 0.625, 1.0, 0.375, 0.25, 0.625, 0.25, 0.625, 0.5, 0.375, 0.5, 0.625, 0.75, 0.625, 0.5, 0.625, 0.5, 0.625, 0.75, 0.375, 0.75, 0.625, 0.75, 0.625, 1.0, 0.375, 1.0, 0.125, 0.5, 0.375, 0.5, 0.375, 0.75, 0.125, 0.75, 0.625, 0.5, 0.875, 0.5, 0.875, 0.75, 0.625, 0.75, 0.375, 0.5, 0.625, 0.5, 0.625, 0.75, 0.375, 0.75, 0.375, 0.5, 0.625, 0.5, 0.625, 0.5, 0.375, 0.5, 0.625, 0.75, 0.375, 0.75, 0.375, 0.75, 0.625, 0.75, 0.375, 0.75, 0.375, 0.5, 0.375, 0.5, 0.375, 0.75, 0.375, 0.0, 0.625, 0.0, 0.625, 0.25, 0.375, 0.25, 0.125, 0.5, 0.125, 0.75, 0.125, 0.75, 0.125, 0.5, 0.625, 0.25, 0.375, 0.25, 0.375, 0.25, 0.625, 0.25, 0.375, 1.0, 0.625, 1.0, 0.625, 1.0, 0.375, 1.0, 0.625, 0.5, 0.625, 0.75, 0.625, 0.75, 0.625, 0.5, 0.625, 0.5, 0.625, 0.75, 0.625, 0.75, 0.625, 0.5, 0.625, 0.5, 0.625, 0.5, 0.625, 0.5, 0.625, 0.5, 0.625, 0.75, 0.625, 0.75, 0.625, 0.75, 0.625, 0.75, 0.875, 0.75, 0.875, 0.5, 0.875, 0.5, 0.875, 0.75, 0.875, 0.75, 0.875, 0.5, 0.875, 0.5, 0.875, 0.75, 0.625, 0.25, 0.625, 0.25, 0.625, 0.25, 0.625, 0.25, 0.625, 0.25, 0.625, 0.0, 0.625, 0.0, 0.625, 0.25])
me_cube_014.update()
me_cube_015 = bpy.data.meshes.new('Cube.015')
me_cube_015.from_pydata([(0.1, 0.03, -0.27), (0.08, 0.03, 0.11), (0.09, -0.03, -0.26), (0.09, -0.03, 0.1), (-0.14, 0.03, -0.26), (-0.13, 0.03, 0.12), (-0.13, -0.03, -0.25), (-0.14, -0.03, 0.11), (-0.25, 0.03, -0.23), (-0.27, 0.03, 0.1), (-0.24, -0.03, -0.22), (-0.26, -0.03, 0.1), (0.2, 0.03, -0.23), (0.22, 0.03, 0.11), (0.19, -0.03, -0.22), (0.21, -0.03, 0.11), (-0.15, 0.03, 0.25), (-0.16, -0.03, 0.24), (-0.26, 0.03, 0.24), (-0.25, -0.03, 0.23), (0.1, 0.03, 0.25), (0.11, -0.03, 0.24), (0.2, 0.03, 0.25), (0.19, -0.03, 0.24)], [], [(13, 1, 20, 22), (2, 3, 7, 6), (9, 11, 19, 18), (4, 5, 1, 0), (2, 6, 4, 0), (7, 3, 1, 5), (10, 11, 9, 8), (6, 7, 11, 10), (5, 4, 8, 9), (4, 6, 10, 8), (12, 13, 15, 14), (2, 0, 12, 14), (3, 2, 14, 15), (0, 1, 13, 12), (17, 16, 18, 19), (7, 5, 16, 17), (11, 7, 17, 19), (5, 9, 18, 16), (20, 21, 23, 22), (1, 3, 21, 20), (3, 15, 23, 21), (15, 13, 22, 23)])
_uv = me_cube_015.uv_layers.new(name='UVMap')
_uv.uv.foreach_set('vector', [0.625, 1.0, 0.625, 1.0, 0.625, 1.0, 0.625, 1.0, 0.375, 0.25, 0.625, 0.25, 0.625, 0.5, 0.375, 0.5, 0.625, 0.75, 0.625, 0.5, 0.625, 0.5, 0.625, 0.75, 0.375, 0.75, 0.625, 0.75, 0.625, 1.0, 0.375, 1.0, 0.125, 0.5, 0.375, 0.5, 0.375, 0.75, 0.125, 0.75, 0.625, 0.5, 0.875, 0.5, 0.875, 0.75, 0.625, 0.75, 0.375, 0.5, 0.625, 0.5, 0.625, 0.75, 0.375, 0.75, 0.375, 0.5, 0.625, 0.5, 0.625, 0.5, 0.375, 0.5, 0.625, 0.75, 0.375, 0.75, 0.375, 0.75, 0.625, 0.75, 0.375, 0.75, 0.375, 0.5, 0.375, 0.5, 0.375, 0.75, 0.375, 0.0, 0.625, 0.0, 0.625, 0.25, 0.375, 0.25, 0.125, 0.5, 0.125, 0.75, 0.125, 0.75, 0.125, 0.5, 0.625, 0.25, 0.375, 0.25, 0.375, 0.25, 0.625, 0.25, 0.375, 1.0, 0.625, 1.0, 0.625, 1.0, 0.375, 1.0, 0.625, 0.5, 0.625, 0.75, 0.625, 0.75, 0.625, 0.5, 0.625, 0.5, 0.625, 0.75, 0.625, 0.75, 0.625, 0.5, 0.625, 0.5, 0.625, 0.5, 0.625, 0.5, 0.625, 0.5, 0.625, 0.75, 0.625, 0.75, 0.625, 0.75, 0.625, 0.75, 0.875, 0.75, 0.875, 0.5, 0.875, 0.5, 0.875, 0.75, 0.875, 0.75, 0.875, 0.5, 0.875, 0.5, 0.875, 0.75, 0.625, 0.25, 0.625, 0.25, 0.625, 0.25, 0.625, 0.25, 0.625, 0.25, 0.625, 0.0, 0.625, 0.0, 0.625, 0.25])
me_cube_015.update()
me_cube_016 = bpy.data.meshes.new('Cube.016')
me_cube_016.from_pydata([(0.1, 0.03, -0.27), (0.08, 0.03, 0.11), (0.09, -0.03, -0.26), (0.09, -0.03, 0.1), (-0.14, 0.03, -0.26), (-0.13, 0.03, 0.12), (-0.13, -0.03, -0.25), (-0.14, -0.03, 0.11), (-0.25, 0.03, -0.23), (-0.27, 0.03, 0.1), (-0.24, -0.03, -0.22), (-0.26, -0.03, 0.1), (0.2, 0.03, -0.23), (0.22, 0.03, 0.11), (0.19, -0.03, -0.22), (0.21, -0.03, 0.11), (-0.15, 0.03, 0.25), (-0.16, -0.03, 0.24), (-0.26, 0.03, 0.24), (-0.25, -0.03, 0.23), (0.1, 0.03, 0.25), (0.11, -0.03, 0.24), (0.2, 0.03, 0.25), (0.19, -0.03, 0.24)], [], [(13, 1, 20, 22), (2, 3, 7, 6), (9, 11, 19, 18), (4, 5, 1, 0), (2, 6, 4, 0), (7, 3, 1, 5), (10, 11, 9, 8), (6, 7, 11, 10), (5, 4, 8, 9), (4, 6, 10, 8), (12, 13, 15, 14), (2, 0, 12, 14), (3, 2, 14, 15), (0, 1, 13, 12), (17, 16, 18, 19), (7, 5, 16, 17), (11, 7, 17, 19), (5, 9, 18, 16), (20, 21, 23, 22), (1, 3, 21, 20), (3, 15, 23, 21), (15, 13, 22, 23)])
_uv = me_cube_016.uv_layers.new(name='UVMap')
_uv.uv.foreach_set('vector', [0.625, 1.0, 0.625, 1.0, 0.625, 1.0, 0.625, 1.0, 0.375, 0.25, 0.625, 0.25, 0.625, 0.5, 0.375, 0.5, 0.625, 0.75, 0.625, 0.5, 0.625, 0.5, 0.625, 0.75, 0.375, 0.75, 0.625, 0.75, 0.625, 1.0, 0.375, 1.0, 0.125, 0.5, 0.375, 0.5, 0.375, 0.75, 0.125, 0.75, 0.625, 0.5, 0.875, 0.5, 0.875, 0.75, 0.625, 0.75, 0.375, 0.5, 0.625, 0.5, 0.625, 0.75, 0.375, 0.75, 0.375, 0.5, 0.625, 0.5, 0.625, 0.5, 0.375, 0.5, 0.625, 0.75, 0.375, 0.75, 0.375, 0.75, 0.625, 0.75, 0.375, 0.75, 0.375, 0.5, 0.375, 0.5, 0.375, 0.75, 0.375, 0.0, 0.625, 0.0, 0.625, 0.25, 0.375, 0.25, 0.125, 0.5, 0.125, 0.75, 0.125, 0.75, 0.125, 0.5, 0.625, 0.25, 0.375, 0.25, 0.375, 0.25, 0.625, 0.25, 0.375, 1.0, 0.625, 1.0, 0.625, 1.0, 0.375, 1.0, 0.625, 0.5, 0.625, 0.75, 0.625, 0.75, 0.625, 0.5, 0.625, 0.5, 0.625, 0.75, 0.625, 0.75, 0.625, 0.5, 0.625, 0.5, 0.625, 0.5, 0.625, 0.5, 0.625, 0.5, 0.625, 0.75, 0.625, 0.75, 0.625, 0.75, 0.625, 0.75, 0.875, 0.75, 0.875, 0.5, 0.875, 0.5, 0.875, 0.75, 0.875, 0.75, 0.875, 0.5, 0.875, 0.5, 0.875, 0.75, 0.625, 0.25, 0.625, 0.25, 0.625, 0.25, 0.625, 0.25, 0.625, 0.25, 0.625, 0.0, 0.625, 0.0, 0.625, 0.25])
me_cube_016.update()
me_cube_018 = bpy.data.meshes.new('Cube.018')
me_cube_018.from_pydata([(0.1, 0.03, -0.27), (0.08, 0.03, 0.11), (0.09, -0.03, -0.26), (0.09, -0.03, 0.1), (-0.14, 0.03, -0.26), (-0.13, 0.03, 0.12), (-0.13, -0.03, -0.25), (-0.14, -0.03, 0.11), (-0.25, 0.03, -0.23), (-0.27, 0.03, 0.1), (-0.24, -0.03, -0.22), (-0.26, -0.03, 0.1), (0.2, 0.03, -0.23), (0.22, 0.03, 0.11), (0.19, -0.03, -0.22), (0.21, -0.03, 0.11), (-0.15, 0.03, 0.25), (-0.16, -0.03, 0.24), (-0.26, 0.03, 0.24), (-0.25, -0.03, 0.23), (0.1, 0.03, 0.25), (0.11, -0.03, 0.24), (0.2, 0.03, 0.25), (0.19, -0.03, 0.24)], [], [(13, 1, 20, 22), (2, 3, 7, 6), (9, 11, 19, 18), (4, 5, 1, 0), (2, 6, 4, 0), (7, 3, 1, 5), (10, 11, 9, 8), (6, 7, 11, 10), (5, 4, 8, 9), (4, 6, 10, 8), (12, 13, 15, 14), (2, 0, 12, 14), (3, 2, 14, 15), (0, 1, 13, 12), (17, 16, 18, 19), (7, 5, 16, 17), (11, 7, 17, 19), (5, 9, 18, 16), (20, 21, 23, 22), (1, 3, 21, 20), (3, 15, 23, 21), (15, 13, 22, 23)])
_uv = me_cube_018.uv_layers.new(name='UVMap')
_uv.uv.foreach_set('vector', [0.625, 1.0, 0.625, 1.0, 0.625, 1.0, 0.625, 1.0, 0.375, 0.25, 0.625, 0.25, 0.625, 0.5, 0.375, 0.5, 0.625, 0.75, 0.625, 0.5, 0.625, 0.5, 0.625, 0.75, 0.375, 0.75, 0.625, 0.75, 0.625, 1.0, 0.375, 1.0, 0.125, 0.5, 0.375, 0.5, 0.375, 0.75, 0.125, 0.75, 0.625, 0.5, 0.875, 0.5, 0.875, 0.75, 0.625, 0.75, 0.375, 0.5, 0.625, 0.5, 0.625, 0.75, 0.375, 0.75, 0.375, 0.5, 0.625, 0.5, 0.625, 0.5, 0.375, 0.5, 0.625, 0.75, 0.375, 0.75, 0.375, 0.75, 0.625, 0.75, 0.375, 0.75, 0.375, 0.5, 0.375, 0.5, 0.375, 0.75, 0.375, 0.0, 0.625, 0.0, 0.625, 0.25, 0.375, 0.25, 0.125, 0.5, 0.125, 0.75, 0.125, 0.75, 0.125, 0.5, 0.625, 0.25, 0.375, 0.25, 0.375, 0.25, 0.625, 0.25, 0.375, 1.0, 0.625, 1.0, 0.625, 1.0, 0.375, 1.0, 0.625, 0.5, 0.625, 0.75, 0.625, 0.75, 0.625, 0.5, 0.625, 0.5, 0.625, 0.75, 0.625, 0.75, 0.625, 0.5, 0.625, 0.5, 0.625, 0.5, 0.625, 0.5, 0.625, 0.5, 0.625, 0.75, 0.625, 0.75, 0.625, 0.75, 0.625, 0.75, 0.875, 0.75, 0.875, 0.5, 0.875, 0.5, 0.875, 0.75, 0.875, 0.75, 0.875, 0.5, 0.875, 0.5, 0.875, 0.75, 0.625, 0.25, 0.625, 0.25, 0.625, 0.25, 0.625, 0.25, 0.625, 0.25, 0.625, 0.0, 0.625, 0.0, 0.625, 0.25])
me_cube_018.update()
me_cube_019 = bpy.data.meshes.new('Cube.019')
me_cube_019.from_pydata([(0.1, 0.03, -0.27), (0.08, 0.03, 0.11), (0.09, -0.03, -0.26), (0.09, -0.03, 0.1), (-0.14, 0.03, -0.26), (-0.13, 0.03, 0.12), (-0.13, -0.03, -0.25), (-0.14, -0.03, 0.11), (-0.25, 0.03, -0.23), (-0.27, 0.03, 0.1), (-0.24, -0.03, -0.22), (-0.26, -0.03, 0.1), (0.2, 0.03, -0.23), (0.22, 0.03, 0.11), (0.19, -0.03, -0.22), (0.21, -0.03, 0.11), (-0.15, 0.03, 0.25), (-0.16, -0.03, 0.24), (-0.26, 0.03, 0.24), (-0.25, -0.03, 0.23), (0.1, 0.03, 0.25), (0.11, -0.03, 0.24), (0.2, 0.03, 0.25), (0.19, -0.03, 0.24)], [], [(13, 1, 20, 22), (2, 3, 7, 6), (9, 11, 19, 18), (4, 5, 1, 0), (2, 6, 4, 0), (7, 3, 1, 5), (10, 11, 9, 8), (6, 7, 11, 10), (5, 4, 8, 9), (4, 6, 10, 8), (12, 13, 15, 14), (2, 0, 12, 14), (3, 2, 14, 15), (0, 1, 13, 12), (17, 16, 18, 19), (7, 5, 16, 17), (11, 7, 17, 19), (5, 9, 18, 16), (20, 21, 23, 22), (1, 3, 21, 20), (3, 15, 23, 21), (15, 13, 22, 23)])
_uv = me_cube_019.uv_layers.new(name='UVMap')
_uv.uv.foreach_set('vector', [0.625, 1.0, 0.625, 1.0, 0.625, 1.0, 0.625, 1.0, 0.375, 0.25, 0.625, 0.25, 0.625, 0.5, 0.375, 0.5, 0.625, 0.75, 0.625, 0.5, 0.625, 0.5, 0.625, 0.75, 0.375, 0.75, 0.625, 0.75, 0.625, 1.0, 0.375, 1.0, 0.125, 0.5, 0.375, 0.5, 0.375, 0.75, 0.125, 0.75, 0.625, 0.5, 0.875, 0.5, 0.875, 0.75, 0.625, 0.75, 0.375, 0.5, 0.625, 0.5, 0.625, 0.75, 0.375, 0.75, 0.375, 0.5, 0.625, 0.5, 0.625, 0.5, 0.375, 0.5, 0.625, 0.75, 0.375, 0.75, 0.375, 0.75, 0.625, 0.75, 0.375, 0.75, 0.375, 0.5, 0.375, 0.5, 0.375, 0.75, 0.375, 0.0, 0.625, 0.0, 0.625, 0.25, 0.375, 0.25, 0.125, 0.5, 0.125, 0.75, 0.125, 0.75, 0.125, 0.5, 0.625, 0.25, 0.375, 0.25, 0.375, 0.25, 0.625, 0.25, 0.375, 1.0, 0.625, 1.0, 0.625, 1.0, 0.375, 1.0, 0.625, 0.5, 0.625, 0.75, 0.625, 0.75, 0.625, 0.5, 0.625, 0.5, 0.625, 0.75, 0.625, 0.75, 0.625, 0.5, 0.625, 0.5, 0.625, 0.5, 0.625, 0.5, 0.625, 0.5, 0.625, 0.75, 0.625, 0.75, 0.625, 0.75, 0.625, 0.75, 0.875, 0.75, 0.875, 0.5, 0.875, 0.5, 0.875, 0.75, 0.875, 0.75, 0.875, 0.5, 0.875, 0.5, 0.875, 0.75, 0.625, 0.25, 0.625, 0.25, 0.625, 0.25, 0.625, 0.25, 0.625, 0.25, 0.625, 0.0, 0.625, 0.0, 0.625, 0.25])
me_cube_019.update()
me_cube_020 = bpy.data.meshes.new('Cube.020')
me_cube_020.from_pydata([(0.1, 0.03, -0.27), (0.08, 0.03, 0.11), (0.09, -0.03, -0.26), (0.09, -0.03, 0.1), (-0.14, 0.03, -0.26), (-0.13, 0.03, 0.12), (-0.13, -0.03, -0.25), (-0.14, -0.03, 0.11), (-0.25, 0.03, -0.23), (-0.27, 0.03, 0.1), (-0.24, -0.03, -0.22), (-0.26, -0.03, 0.1), (0.2, 0.03, -0.23), (0.22, 0.03, 0.11), (0.19, -0.03, -0.22), (0.21, -0.03, 0.11), (-0.15, 0.03, 0.25), (-0.16, -0.03, 0.24), (-0.26, 0.03, 0.24), (-0.25, -0.03, 0.23), (0.1, 0.03, 0.25), (0.11, -0.03, 0.24), (0.2, 0.03, 0.25), (0.19, -0.03, 0.24)], [], [(13, 1, 20, 22), (2, 3, 7, 6), (9, 11, 19, 18), (4, 5, 1, 0), (2, 6, 4, 0), (7, 3, 1, 5), (10, 11, 9, 8), (6, 7, 11, 10), (5, 4, 8, 9), (4, 6, 10, 8), (12, 13, 15, 14), (2, 0, 12, 14), (3, 2, 14, 15), (0, 1, 13, 12), (17, 16, 18, 19), (7, 5, 16, 17), (11, 7, 17, 19), (5, 9, 18, 16), (20, 21, 23, 22), (1, 3, 21, 20), (3, 15, 23, 21), (15, 13, 22, 23)])
_uv = me_cube_020.uv_layers.new(name='UVMap')
_uv.uv.foreach_set('vector', [0.625, 1.0, 0.625, 1.0, 0.625, 1.0, 0.625, 1.0, 0.375, 0.25, 0.625, 0.25, 0.625, 0.5, 0.375, 0.5, 0.625, 0.75, 0.625, 0.5, 0.625, 0.5, 0.625, 0.75, 0.375, 0.75, 0.625, 0.75, 0.625, 1.0, 0.375, 1.0, 0.125, 0.5, 0.375, 0.5, 0.375, 0.75, 0.125, 0.75, 0.625, 0.5, 0.875, 0.5, 0.875, 0.75, 0.625, 0.75, 0.375, 0.5, 0.625, 0.5, 0.625, 0.75, 0.375, 0.75, 0.375, 0.5, 0.625, 0.5, 0.625, 0.5, 0.375, 0.5, 0.625, 0.75, 0.375, 0.75, 0.375, 0.75, 0.625, 0.75, 0.375, 0.75, 0.375, 0.5, 0.375, 0.5, 0.375, 0.75, 0.375, 0.0, 0.625, 0.0, 0.625, 0.25, 0.375, 0.25, 0.125, 0.5, 0.125, 0.75, 0.125, 0.75, 0.125, 0.5, 0.625, 0.25, 0.375, 0.25, 0.375, 0.25, 0.625, 0.25, 0.375, 1.0, 0.625, 1.0, 0.625, 1.0, 0.375, 1.0, 0.625, 0.5, 0.625, 0.75, 0.625, 0.75, 0.625, 0.5, 0.625, 0.5, 0.625, 0.75, 0.625, 0.75, 0.625, 0.5, 0.625, 0.5, 0.625, 0.5, 0.625, 0.5, 0.625, 0.5, 0.625, 0.75, 0.625, 0.75, 0.625, 0.75, 0.625, 0.75, 0.875, 0.75, 0.875, 0.5, 0.875, 0.5, 0.875, 0.75, 0.875, 0.75, 0.875, 0.5, 0.875, 0.5, 0.875, 0.75, 0.625, 0.25, 0.625, 0.25, 0.625, 0.25, 0.625, 0.25, 0.625, 0.25, 0.625, 0.0, 0.625, 0.0, 0.625, 0.25])
me_cube_020.update()
me_cube_021 = bpy.data.meshes.new('Cube.021')
me_cube_021.from_pydata([(-0.3, 0.3, 1.3), (-0.25, 0.35, 1.32), (-0.3, 1.0, 1.3), (-0.25, 0.95, 1.32), (0.3, 0.3, 1.3), (0.25, 0.35, 1.32), (0.3, 1.0, 1.3), (0.25, 0.95, 1.32)], [], [(0, 1, 3, 2), (2, 3, 7, 6), (6, 7, 5, 4), (4, 5, 1, 0), (2, 6, 4, 0), (7, 3, 1, 5)])
_uv = me_cube_021.uv_layers.new(name='UVMap')
_uv.uv.foreach_set('vector', [0.375, 0.0, 0.625, 0.0, 0.625, 0.25, 0.375, 0.25, 0.375, 0.25, 0.625, 0.25, 0.625, 0.5, 0.375, 0.5, 0.375, 0.5, 0.625, 0.5, 0.625, 0.75, 0.375, 0.75, 0.375, 0.75, 0.625, 0.75, 0.625, 1.0, 0.375, 1.0, 0.125, 0.5, 0.375, 0.5, 0.375, 0.75, 0.125, 0.75, 0.625, 0.5, 0.875, 0.5, 0.875, 0.75, 0.625, 0.75])
me_cube_021.update()
me_cube_022 = bpy.data.meshes.new('Cube.022')
me_cube_022.from_pydata([(-0.6, 0.9, 0.0), (-0.6, 0.9, 1.0), (-0.6, 1.1, 0.0), (-0.6, 1.3, 1.0), (2.0, 0.9, 0.0), (2.0, 0.9, 1.0), (2.0, 1.1, 0.0), (2.0, 1.3, 1.0), (-0.6, 1.24, 1.24), (-0.6, 1.3, 1.24), (2.0, 1.24, 1.24), (2.0, 1.3, 1.24), (-0.6, 0.25, 1.1), (2.0, 0.25, 1.1), (-0.6, 0.25, 1.24), (2.0, 0.25, 1.24), (-0.6, 1.24, 1.32), (-0.6, 1.3, 1.32), (2.0, 1.24, 1.32), (2.0, 1.3, 1.32), (-0.6, 0.2, 1.1), (2.0, 0.2, 1.1), (-0.6, 0.2, 1.24), (2.0, 0.2, 1.24), (-0.6, 0.25, 1.32), (2.0, 0.25, 1.32), (-0.6, 0.2, 1.32), (2.0, 0.2, 1.32), (2.1, 0.9, 0.0), (2.2, 0.9, 1.0), (2.1, 1.1, 0.0), (2.2, 1.3, 1.0), (2.2, 0.9, 1.24), (2.2, 1.3, 1.24), (2.1, 0.45, 1.1), (2.1, 0.45, 1.24), (2.2, 0.9, 1.32), (2.2, 1.3, 1.32), (2.1, 0.2, 1.1), (2.1, 0.2, 1.24), (2.1, 0.45, 1.32), (2.1, 0.2, 1.32)], [], [(0, 1, 3, 2), (2, 3, 7, 6), (5, 4, 28, 29), (4, 5, 1, 0), (2, 6, 4, 0), (7, 3, 9, 11), (11, 19, 37, 33), (18, 25, 40, 36), (3, 1, 8, 9), (8, 1, 12, 14), (12, 13, 21, 20), (10, 8, 14, 15), (1, 5, 13, 12), (23, 21, 38, 39), (16, 18, 19, 17), (9, 8, 16, 17), (8, 10, 18, 16), (11, 9, 17, 19), (20, 21, 23, 22), (14, 12, 20, 22), (14, 22, 26, 24), (4, 6, 30, 28), (25, 24, 26, 27), (15, 14, 24, 25), (7, 11, 33, 31), (22, 23, 27, 26), (27, 23, 39, 41), (30, 31, 29, 28), (32, 33, 37, 36), (29, 31, 33, 32), (29, 32, 35, 34), (34, 35, 39, 38), (39, 35, 40, 41), (40, 35, 32, 36), (6, 7, 31, 30), (21, 13, 34, 38), (25, 27, 41, 40), (19, 18, 36, 37), (13, 5, 29, 34), (15, 25, 18, 10)])
_uv = me_cube_022.uv_layers.new(name='UVMap')
_uv.uv.foreach_set('vector', [0.375, 0.0, 0.625, 0.0, 0.625, 0.25, 0.375, 0.25, 0.375, 0.25, 0.625, 0.25, 0.625, 0.5, 0.375, 0.5, 0.625, 0.75, 0.375, 0.75, 0.375, 0.75, 0.625, 0.75, 0.375, 0.75, 0.625, 0.75, 0.625, 1.0, 0.375, 1.0, 0.125, 0.5, 0.375, 0.5, 0.375, 0.75, 0.125, 0.75, 0.625, 0.5, 0.625, 0.25, 0.625, 0.25, 0.625, 0.5, 0.625, 0.5, 0.625, 0.5, 0.625, 0.5, 0.625, 0.5, 0.0, 0.0, 0.0, 0.0, 0.0, 0.0, 0.0, 0.0, 0.625, 0.25, 0.625, 0.0, 0.625, 0.0, 0.625, 0.25, 0.625, 0.0, 0.625, 0.0, 0.625, 0.0, 0.625, 0.0, 0.625, 1.0, 0.625, 0.75, 0.625, 0.75, 0.625, 1.0, 0.625, 0.75, 0.875, 0.75, 0.875, 0.75, 0.625, 0.75, 0.625, 1.0, 0.625, 0.75, 0.625, 0.75, 0.625, 1.0, 0.625, 0.75, 0.625, 0.75, 0.625, 0.75, 0.625, 0.75, 0.875, 0.75, 0.625, 0.75, 0.625, 0.5, 0.625, 0.25, 0.625, 0.25, 0.625, 0.0, 0.625, 0.0, 0.625, 0.25, 0.875, 0.75, 0.625, 0.75, 0.625, 0.75, 0.875, 0.75, 0.625, 0.5, 0.625, 0.25, 0.625, 0.25, 0.625, 0.5, 0.625, 1.0, 0.625, 0.75, 0.625, 0.75, 0.625, 1.0, 0.625, 0.0, 0.625, 0.0, 0.625, 0.0, 0.625, 0.0, 0.625, 0.0, 0.625, 0.0, 0.625, 0.0, 0.625, 0.0, 0.375, 0.75, 0.375, 0.5, 0.375, 0.5, 0.375, 0.75, 0.625, 0.75, 0.875, 0.75, 0.875, 0.75, 0.625, 0.75, 0.625, 0.75, 0.875, 0.75, 0.875, 0.75, 0.625, 0.75, 0.625, 0.5, 0.625, 0.5, 0.625, 0.5, 0.625, 0.5, 0.625, 1.0, 0.625, 0.75, 0.625, 0.75, 0.625, 1.0, 0.625, 0.75, 0.625, 0.75, 0.625, 0.75, 0.625, 0.75, 0.375, 0.5, 0.625, 0.5, 0.625, 0.75, 0.375, 0.75, 0.625, 0.75, 0.625, 0.5, 0.625, 0.5, 0.625, 0.75, 0.625, 0.75, 0.625, 0.5, 0.625, 0.5, 0.625, 0.75, 0.625, 0.75, 0.625, 0.75, 0.625, 0.75, 0.625, 0.75, 0.625, 0.75, 0.625, 0.75, 0.625, 0.75, 0.625, 0.75, 0.625, 0.75, 0.625, 0.75, 0.625, 0.75, 0.625, 0.75, 0.0, 0.0, 0.0, 0.0, 0.0, 0.0, 0.0, 0.0, 0.375, 0.5, 0.625, 0.5, 0.625, 0.5, 0.375, 0.5, 0.625, 0.75, 0.625, 0.75, 0.625, 0.75, 0.625, 0.75, 0.625, 0.75, 0.625, 0.75, 0.625, 0.75, 0.625, 0.75, 0.625, 0.5, 0.625, 0.75, 0.625, 0.75, 0.625, 0.5, 0.625, 0.75, 0.625, 0.75, 0.625, 0.75, 0.625, 0.75, 0.625, 0.75, 0.625, 0.75, 0.0, 0.0, 0.625, 0.75])
me_cube_022.update()
me_cube_023 = bpy.data.meshes.new('Cube.023')
me_cube_023.from_pydata([(-1.28, 0.26, 0.1), (-1.28, 0.26, 0.19), (-1.28, 1.22, 0.1), (-1.28, 1.22, 0.19), (1.28, 0.26, 0.1), (1.28, 0.26, 0.19), (1.28, 1.22, 0.1), (1.28, 1.22, 0.19)], [], [(0, 1, 3, 2), (2, 3, 7, 6), (6, 7, 5, 4), (4, 5, 1, 0), (2, 6, 4, 0), (7, 3, 1, 5)])
_uv = me_cube_023.uv_layers.new(name='UVMap')
_uv.uv.foreach_set('vector', [0.375, 0.0, 0.625, 0.0, 0.625, 0.25, 0.375, 0.25, 0.375, 0.25, 0.625, 0.25, 0.625, 0.5, 0.375, 0.5, 0.375, 0.5, 0.625, 0.5, 0.625, 0.75, 0.375, 0.75, 0.375, 0.75, 0.625, 0.75, 0.625, 1.0, 0.375, 1.0, 0.125, 0.5, 0.375, 0.5, 0.375, 0.75, 0.125, 0.75, 0.625, 0.5, 0.875, 0.5, 0.875, 0.75, 0.625, 0.75])
me_cube_023.update()
me_cube_024 = bpy.data.meshes.new('Cube.024')
me_cube_024.from_pydata([(-0.05, -0.05, -0.05), (-0.05, -0.05, 0.06), (-0.05, 0.05, -0.05), (-0.05, 0.05, 0.06), (0.05, -0.05, -0.05), (0.05, -0.05, 0.06), (0.05, 0.05, -0.05), (0.05, 0.05, 0.06), (0.4, -0.05, 0.09), (0.4, -0.05, 0.2), (0.4, 0.05, 0.09), (0.4, 0.05, 0.2), (0.5, -0.05, 0.09), (0.5, -0.05, 0.2), (0.5, 0.05, 0.09), (0.5, 0.05, 0.2)], [], [(0, 1, 3, 2), (2, 3, 7, 6), (7, 5, 9, 11), (4, 5, 1, 0), (2, 6, 4, 0), (7, 3, 1, 5), (9, 8, 12, 13), (6, 7, 11, 10), (5, 4, 8, 9), (4, 6, 10, 8), (14, 15, 13, 12), (8, 10, 14, 12), (11, 9, 13, 15), (10, 11, 15, 14)])
_uv = me_cube_024.uv_layers.new(name='UVMap')
_uv.uv.foreach_set('vector', [0.375, 0.0, 0.625, 0.0, 0.625, 0.25, 0.375, 0.25, 0.375, 0.25, 0.625, 0.25, 0.625, 0.5, 0.375, 0.5, 0.625, 0.5, 0.625, 0.75, 0.625, 0.75, 0.625, 0.5, 0.375, 0.75, 0.625, 0.75, 0.625, 1.0, 0.375, 1.0, 0.125, 0.5, 0.375, 0.5, 0.375, 0.75, 0.125, 0.75, 0.625, 0.5, 0.875, 0.5, 0.875, 0.75, 0.625, 0.75, 0.625, 0.75, 0.375, 0.75, 0.375, 0.75, 0.625, 0.75, 0.375, 0.5, 0.625, 0.5, 0.625, 0.5, 0.375, 0.5, 0.625, 0.75, 0.375, 0.75, 0.375, 0.75, 0.625, 0.75, 0.375, 0.75, 0.375, 0.5, 0.375, 0.5, 0.375, 0.75, 0.375, 0.5, 0.625, 0.5, 0.625, 0.75, 0.375, 0.75, 0.375, 0.75, 0.375, 0.5, 0.375, 0.5, 0.375, 0.75, 0.625, 0.5, 0.625, 0.75, 0.625, 0.75, 0.625, 0.5, 0.375, 0.5, 0.625, 0.5, 0.625, 0.5, 0.375, 0.5])
me_cube_024.update()
me_cube_025 = bpy.data.meshes.new('Cube.025')
me_cube_025.from_pydata([(-0.05, -0.05, -0.05), (-0.05, -0.05, 0.08), (-0.05, 0.05, -0.05), (-0.05, 0.05, 0.08), (0.05, -0.05, -0.05), (0.05, -0.05, 0.08), (0.05, 0.05, -0.05), (0.05, 0.05, 0.08), (0.4, -0.05, 0.07), (0.4, -0.05, 0.2), (0.4, 0.05, 0.07), (0.4, 0.05, 0.2), (0.5, -0.05, 0.07), (0.5, -0.05, 0.2), (0.5, 0.05, 0.07), (0.5, 0.05, 0.2)], [], [(0, 1, 3, 2), (2, 3, 7, 6), (7, 5, 9, 11), (4, 5, 1, 0), (2, 6, 4, 0), (7, 3, 1, 5), (9, 8, 12, 13), (6, 7, 11, 10), (5, 4, 8, 9), (4, 6, 10, 8), (14, 15, 13, 12), (8, 10, 14, 12), (11, 9, 13, 15), (10, 11, 15, 14)])
_uv = me_cube_025.uv_layers.new(name='UVMap')
_uv.uv.foreach_set('vector', [0.375, 0.0, 0.625, 0.0, 0.625, 0.25, 0.375, 0.25, 0.375, 0.25, 0.625, 0.25, 0.625, 0.5, 0.375, 0.5, 0.625, 0.5, 0.625, 0.75, 0.625, 0.75, 0.625, 0.5, 0.375, 0.75, 0.625, 0.75, 0.625, 1.0, 0.375, 1.0, 0.125, 0.5, 0.375, 0.5, 0.375, 0.75, 0.125, 0.75, 0.625, 0.5, 0.875, 0.5, 0.875, 0.75, 0.625, 0.75, 0.625, 0.75, 0.375, 0.75, 0.375, 0.75, 0.625, 0.75, 0.375, 0.5, 0.625, 0.5, 0.625, 0.5, 0.375, 0.5, 0.625, 0.75, 0.375, 0.75, 0.375, 0.75, 0.625, 0.75, 0.375, 0.75, 0.375, 0.5, 0.375, 0.5, 0.375, 0.75, 0.375, 0.5, 0.625, 0.5, 0.625, 0.75, 0.375, 0.75, 0.375, 0.75, 0.375, 0.5, 0.375, 0.5, 0.375, 0.75, 0.625, 0.5, 0.625, 0.75, 0.625, 0.75, 0.625, 0.5, 0.375, 0.5, 0.625, 0.5, 0.625, 0.5, 0.375, 0.5])
me_cube_025.update()
me_cube_026 = bpy.data.meshes.new('Cube.026')
me_cube_026.from_pydata([(-0.25, -0.05, -0.05), (-0.25, -0.05, 0.35), (-0.25, 0.05, -0.05), (-0.25, 0.05, 0.35), (0.25, -0.05, -0.05), (0.25, -0.05, 0.35), (0.25, 0.05, -0.05), (0.25, 0.05, 0.35)], [], [(0, 1, 3, 2), (2, 3, 7, 6), (6, 7, 5, 4), (4, 5, 1, 0), (2, 6, 4, 0), (7, 3, 1, 5)])
_uv = me_cube_026.uv_layers.new(name='UVMap')
_uv.uv.foreach_set('vector', [0.375, 0.0, 0.625, 0.0, 0.625, 0.25, 0.375, 0.25, 0.375, 0.25, 0.625, 0.25, 0.625, 0.5, 0.375, 0.5, 0.375, 0.5, 0.625, 0.5, 0.625, 0.75, 0.375, 0.75, 0.375, 0.75, 0.625, 0.75, 0.625, 1.0, 0.375, 1.0, 0.125, 0.5, 0.375, 0.5, 0.375, 0.75, 0.125, 0.75, 0.625, 0.5, 0.875, 0.5, 0.875, 0.75, 0.625, 0.75])
me_cube_026.update()
me_cube_027 = bpy.data.meshes.new('Cube.027')
me_cube_027.from_pydata([(-0.1386, -0.02771, 0.03915), (-0.1386, -0.02771, 0.2609), (-0.1386, 0.02771, 0.03915), (-0.1386, 0.02771, 0.2609), (0.1386, -0.02771, 0.03915), (0.1386, -0.02771, 0.2609), (0.1386, 0.02771, 0.03915), (0.1386, 0.02771, 0.2609)], [], [(0, 1, 3, 2), (2, 3, 7, 6), (6, 7, 5, 4), (4, 5, 1, 0), (2, 6, 4, 0), (7, 3, 1, 5)])
_uv = me_cube_027.uv_layers.new(name='UVMap')
_uv.uv.foreach_set('vector', [0.375, 0.0, 0.625, 0.0, 0.625, 0.25, 0.375, 0.25, 0.375, 0.25, 0.625, 0.25, 0.625, 0.5, 0.375, 0.5, 0.375, 0.5, 0.625, 0.5, 0.625, 0.75, 0.375, 0.75, 0.375, 0.75, 0.625, 0.75, 0.625, 1.0, 0.375, 1.0, 0.125, 0.5, 0.375, 0.5, 0.375, 0.75, 0.125, 0.75, 0.625, 0.5, 0.875, 0.5, 0.875, 0.75, 0.625, 0.75])
me_cube_027.update()
me_cylinder_006 = bpy.data.meshes.new('Cylinder.006')
me_cylinder_006.from_pydata([(0.0, 0.03, 0.2616), (0.0, 0.03, 0.75), (0.02853, 0.009271, 0.2616), (0.02853, 0.009271, 0.75), (0.01763, -0.02427, 0.2616), (0.01763, -0.02427, 0.75), (-0.01763, -0.02427, 0.2616), (-0.01763, -0.02427, 0.75), (-0.02853, 0.009271, 0.2616), (-0.02853, 0.009271, 0.75)], [], [(0, 1, 3, 2), (2, 3, 5, 4), (4, 5, 7, 6), (3, 1, 9, 7, 5), (6, 7, 9, 8), (8, 9, 1, 0), (0, 2, 4, 6, 8)])
_uv = me_cylinder_006.uv_layers.new(name='UVMap')
_uv.uv.foreach_set('vector', [1.0, 0.5, 1.0, 1.0, 0.8, 1.0, 0.8, 0.5, 0.8, 0.5, 0.8, 1.0, 0.6, 1.0, 0.6, 0.5, 0.6, 0.5, 0.6, 1.0, 0.4, 1.0, 0.4, 0.5, 0.4783, 0.3242, 0.25, 0.49, 0.02175, 0.3242, 0.1089, 0.05584, 0.3911, 0.05584, 0.4, 0.5, 0.4, 1.0, 0.2, 1.0, 0.2, 0.5, 0.2, 0.5, 0.2, 1.0, 2.98e-08, 1.0, 2.98e-08, 0.5, 0.75, 0.49, 0.9783, 0.3242, 0.8911, 0.05584, 0.6089, 0.05584, 0.5217, 0.3242])
me_cylinder_006.update()

# ---- objects
ob_cube = bpy.data.objects.new('Cube', me_cube)
ob_cylinder = bpy.data.objects.new('Cylinder', me_cylinder)
ob_cube_001 = bpy.data.objects.new('Cube.001', me_cube_001)
ob_cube_002 = bpy.data.objects.new('Cube.002', me_cube_002)
ob_cylinder_001 = bpy.data.objects.new('Cylinder.001', me_cylinder_002)
ob_cylinder_002 = bpy.data.objects.new('Cylinder.002', me_cylinder_003)
ob_cylinder_003 = bpy.data.objects.new('Cylinder.003', me_cylinder_004)
ob_cylinder_004 = bpy.data.objects.new('Cylinder.004', me_cylinder_005)
ob_cube_003 = bpy.data.objects.new('Cube.003', me_cube_003)
ob_cube_004 = bpy.data.objects.new('Cube.004', me_cube_004)
ob_cube_005 = bpy.data.objects.new('Cube.005', me_cube_005)
ob_cube_006 = bpy.data.objects.new('Cube.006', me_cube_006)
ob_cube_007 = bpy.data.objects.new('Cube.007', me_cube_007)
ob_cube_008 = bpy.data.objects.new('Cube.008', me_cube_008)
ob_cube_009 = bpy.data.objects.new('Cube.009', me_cube_009)
ob_cube_010 = bpy.data.objects.new('Cube.010', me_cube_010)
ob_cube_011 = bpy.data.objects.new('Cube.011', me_cube_011)
ob_cube_012 = bpy.data.objects.new('Cube.012', me_cube_012)
ob_cube_013 = bpy.data.objects.new('Cube.013', me_cube_013)
ob_cube_014 = bpy.data.objects.new('Cube.014', me_cube_014)
ob_cube_015 = bpy.data.objects.new('Cube.015', me_cube_015)
ob_cube_016 = bpy.data.objects.new('Cube.016', me_cube_016)
ob_cube_017 = bpy.data.objects.new('Cube.017', me_cube_018)
ob_cube_018 = bpy.data.objects.new('Cube.018', me_cube_019)
ob_cube_019 = bpy.data.objects.new('Cube.019', me_cube_020)
ob_cube_020 = bpy.data.objects.new('Cube.020', me_cube_021)
ob_cube_021 = bpy.data.objects.new('Cube.021', me_cube_022)
ob_cube_022 = bpy.data.objects.new('Cube.022', me_cube_023)
ob_cube_023 = bpy.data.objects.new('Cube.023', me_cube_024)
ob_cube_024 = bpy.data.objects.new('Cube.024', me_cube_025)
ob_cube_025 = bpy.data.objects.new('Cube.025', me_cube_026)
ob_cube_026 = bpy.data.objects.new('Cube.026', me_cube_027)
ob_cylinder_005 = bpy.data.objects.new('Cylinder.005', me_cylinder_006)

# ---- transforms, parenting, visibility, modifiers, constraints
ob_cube.location = (0.0, 0.0, 0.0)
ob_cylinder.parent = ob_cube_001
ob_cylinder.location = (-1.6, 0.3, 0.5)
ob_cube_001.parent = ob_cube
ob_cube_001.location = (0.0, 0.0, 0.0)
ob_cube_002.parent = ob_cylinder
ob_cube_002.matrix_parent_inverse = Matrix(((1.0, -0.0, 0.0, 1.6), (-0.0, 1.0, -0.0, -0.3), (0.0, 0.0, 1.0, -0.5), (-0.0, 0.0, -0.0, 1.0)))
ob_cube_002.location = (-1.6, 0.3, 0.9)
ob_cylinder_001.parent = ob_cube_002
ob_cylinder_001.matrix_parent_inverse = Matrix(((1.0, -0.0, 0.0, 1.6), (-0.0, 1.0, -0.0, -0.3), (0.0, 0.0, 1.0, -0.9), (-0.0, 0.0, -0.0, 1.0)))
ob_cylinder_001.location = (-1.35, 0.3, 1.1)
ob_cylinder_002.parent = ob_cube_002
ob_cylinder_002.matrix_parent_inverse = Matrix(((1.0, -0.0, 0.0, 1.6), (-0.0, 1.0, -0.0, -0.3), (0.0, 0.0, 1.0, -0.9), (-0.0, 0.0, -0.0, 1.0)))
ob_cylinder_002.location = (-1.0, 0.3, 1.1)
ob_cylinder_003.parent = ob_cube_002
ob_cylinder_003.matrix_parent_inverse = Matrix(((1.0, -0.0, 0.0, 1.6), (-0.0, 1.0, -0.0, -0.3), (0.0, 0.0, 1.0, -0.9), (-0.0, 0.0, -0.0, 1.0)))
ob_cylinder_003.location = (-1.85, 0.3, 1.1)
ob_cylinder_004.parent = ob_cube_002
ob_cylinder_004.matrix_parent_inverse = Matrix(((1.0, -0.0, 0.0, 1.6), (-0.0, 1.0, -0.0, -0.3), (0.0, 0.0, 1.0, -0.9), (-0.0, 0.0, -0.0, 1.0)))
ob_cylinder_004.location = (-2.2, 0.3, 1.1)
ob_cube_003.parent = ob_cube_002
ob_cube_003.matrix_parent_inverse = Matrix(((1.0, -0.0, 0.0, 1.6), (-0.0, 1.0, -0.0, -0.3), (0.0, 0.0, 1.0, -0.9), (-0.0, 0.0, -0.0, 1.0)))
ob_cube_003.location = (-1.2, 0.45, 0.9)
ob_cube_004.parent = ob_cube_002
ob_cube_004.matrix_parent_inverse = Matrix(((1.0, -0.0, 0.0, 1.6), (-0.0, 1.0, -0.0, -0.3), (0.0, 0.0, 1.0, -0.9), (-0.0, 0.0, -0.0, 1.0)))
ob_cube_004.location = (-1.2, 0.52, 0.9)
ob_cube_005.parent = ob_cube_002
ob_cube_005.matrix_parent_inverse = Matrix(((1.0, -0.0, 0.0, 1.6), (-0.0, 1.0, -0.0, -0.3), (0.0, 0.0, 1.0, -0.9), (-0.0, 0.0, -0.0, 1.0)))
ob_cube_005.location = (-1.2, 0.6, 0.9)
ob_cube_006.parent = ob_cube_002
ob_cube_006.matrix_parent_inverse = Matrix(((1.0, -0.0, 0.0, 1.6), (-0.0, 1.0, -0.0, -0.3), (0.0, 0.0, 1.0, -0.9), (-0.0, 0.0, -0.0, 1.0)))
ob_cube_006.location = (-1.2, 0.66, 0.9)
ob_cube_007.parent = ob_cube_002
ob_cube_007.matrix_parent_inverse = Matrix(((1.0, -0.0, 0.0, 1.6), (-0.0, 1.0, -0.0, -0.3), (0.0, 0.0, 1.0, -0.9), (-0.0, 0.0, -0.0, 1.0)))
ob_cube_007.location = (-1.2, 0.74, 0.9)
ob_cube_008.parent = ob_cube_002
ob_cube_008.matrix_parent_inverse = Matrix(((1.0, -0.0, 0.0, 1.6), (-0.0, 1.0, -0.0, -0.3), (0.0, 0.0, 1.0, -0.9), (-0.0, 0.0, -0.0, 1.0)))
ob_cube_008.location = (-2.05, 0.44, 0.9)
ob_cube_009.parent = ob_cube_002
ob_cube_009.matrix_parent_inverse = Matrix(((1.0, -0.0, 0.0, 1.6), (-0.0, 1.0, -0.0, -0.3), (0.0, 0.0, 1.0, -0.9), (-0.0, 0.0, -0.0, 1.0)))
ob_cube_009.location = (-2.05, 0.51, 0.9)
ob_cube_010.parent = ob_cube_002
ob_cube_010.matrix_parent_inverse = Matrix(((1.0, -0.0, 0.0, 1.6), (-0.0, 1.0, -0.0, -0.3), (0.0, 0.0, 1.0, -0.9), (-0.0, 0.0, -0.0, 1.0)))
ob_cube_010.location = (-2.05, 0.57, 0.9)
ob_cube_011.parent = ob_cube_002
ob_cube_011.matrix_parent_inverse = Matrix(((1.0, -0.0, 0.0, 1.6), (-0.0, 1.0, -0.0, -0.3), (0.0, 0.0, 1.0, -0.9), (-0.0, 0.0, -0.0, 1.0)))
ob_cube_011.location = (-2.05, 0.63, 0.9)
ob_cube_012.parent = ob_cube_002
ob_cube_012.matrix_parent_inverse = Matrix(((1.0, -0.0, 0.0, 1.6), (-0.0, 1.0, -0.0, -0.3), (0.0, 0.0, 1.0, -0.9), (-0.0, 0.0, -0.0, 1.0)))
ob_cube_012.location = (-2.05, 0.71, 0.9)
ob_cube_013.parent = ob_cube_002
ob_cube_013.matrix_parent_inverse = Matrix(((1.0, -0.0, 0.0, 1.6), (-0.0, 1.0, -0.0, -0.3), (0.0, 0.0, 1.0, -0.9), (-0.0, 0.0, -0.0, 1.0)))
ob_cube_013.location = (-1.15, 0.1468, 0.9)
ob_cube_014.parent = ob_cube_002
ob_cube_014.matrix_parent_inverse = Matrix(((1.0, -0.0, 0.0, 1.6), (-0.0, 1.0, -0.0, -0.3), (0.0, 0.0, 1.0, -0.9), (-0.0, 0.0, -0.0, 1.0)))
ob_cube_014.location = (-1.15, 0.068, 0.9)
ob_cube_015.parent = ob_cube_002
ob_cube_015.matrix_parent_inverse = Matrix(((1.0, -0.0, 0.0, 1.6), (-0.0, 1.0, -0.0, -0.3), (0.0, 0.0, 1.0, -0.9), (-0.0, 0.0, -0.0, 1.0)))
ob_cube_015.location = (-1.15, -0.00101, 0.9)
ob_cube_016.parent = ob_cube_002
ob_cube_016.matrix_parent_inverse = Matrix(((1.0, -0.0, 0.0, 1.6), (-0.0, 1.0, -0.0, -0.3), (0.0, 0.0, 1.0, -0.9), (-0.0, 0.0, -0.0, 1.0)))
ob_cube_016.location = (-1.15, -0.1138, 0.9)
ob_cube_017.parent = ob_cube_002
ob_cube_017.matrix_parent_inverse = Matrix(((1.0, -0.0, 0.0, 1.6), (-0.0, 1.0, -0.0, -0.3), (0.0, 0.0, 1.0, -0.9), (-0.0, 0.0, -0.0, 1.0)))
ob_cube_017.location = (-2.0, 0.159, 0.9)
ob_cube_018.parent = ob_cube_002
ob_cube_018.matrix_parent_inverse = Matrix(((1.0, -0.0, 0.0, 1.6), (-0.0, 1.0, -0.0, -0.3), (0.0, 0.0, 1.0, -0.9), (-0.0, 0.0, -0.0, 1.0)))
ob_cube_018.location = (-2.0, 0.08021, 0.9)
ob_cube_019.parent = ob_cube_002
ob_cube_019.matrix_parent_inverse = Matrix(((1.0, -0.0, 0.0, 1.6), (-0.0, 1.0, -0.0, -0.3), (0.0, 0.0, 1.0, -0.9), (-0.0, 0.0, -0.0, 1.0)))
ob_cube_019.location = (-2.0, -0.02391, 0.9)
ob_cube_020.parent = ob_cube
ob_cube_020.location = (0.0, 0.0, 0.0)
ob_cube_021.parent = ob_cube
ob_cube_021.location = (1.0, 0.0, 0.0)
ob_cube_022.parent = ob_cube_021
ob_cube_022.matrix_parent_inverse = Matrix(((1.0, -0.0, 0.0, -1.0), (-0.0, 1.0, -0.0, 0.0), (0.0, -0.0, 1.0, -0.0), (-0.0, 0.0, -0.0, 1.0)))
ob_cube_022.location = (1.7, 0.0, 1.1)
ob_cube_023.parent = ob_cube
ob_cube_023.location = (-2.98e-08, 1.14, 1.35)
ob_cube_023.rotation_euler = (0.0, -0.0, 0.0961)
ob_cube_024.parent = ob_cube_023
ob_cube_024.matrix_parent_inverse = Matrix(((1.0, -0.0, 0.0, 0.3), (-0.0, 1.0, -0.0, -1.14), (0.0, 0.0, 1.0, -1.35), (-0.0, 0.0, -0.0, 1.0)))
ob_cube_024.location = (0.15, 1.14, 1.6)
ob_cube_024.rotation_euler = (0.0, -0.0, -2.96)
ob_cube_025.parent = ob_cube_024
ob_cube_025.matrix_parent_inverse = Matrix(((-0.9617, -0.2741, 0.0, 0.755), (0.2741, -0.9617, -0.0, 1.015), (0.0, -0.0, 1.0, -1.6), (-0.0, 0.0, -0.0, 1.0)))
ob_cube_025.location = (0.0, 0.9604, 1.61)
ob_cube_025.rotation_euler = (-0.2106, -0.0, 0.0)
ob_cube_026.parent = ob_cylinder_005
ob_cube_026.matrix_parent_inverse = Matrix(((1.0, -0.0, 0.0, 0.3118), (-0.0, 1.0, -0.0, -1.196), (0.0, 0.0, 1.0, -0.8828), (-0.0, 0.0, -0.0, 1.0)))
ob_cube_026.location = (-0.2485, 1.372, 1.494)
ob_cube_026.rotation_euler = (-0.8794, -0.0, -3.484)
ob_cylinder_005.parent = ob_cube
ob_cylinder_005.location = (-0.3118, 1.196, 0.8828)

# ---- collection membership
scene.collection.objects.link(ob_cube)
scene.collection.objects.link(ob_cylinder)
scene.collection.objects.link(ob_cube_001)
scene.collection.objects.link(ob_cube_002)
scene.collection.objects.link(ob_cylinder_001)
scene.collection.objects.link(ob_cylinder_002)
scene.collection.objects.link(ob_cylinder_003)
scene.collection.objects.link(ob_cylinder_004)
scene.collection.objects.link(ob_cube_003)
scene.collection.objects.link(ob_cube_004)
scene.collection.objects.link(ob_cube_005)
scene.collection.objects.link(ob_cube_006)
scene.collection.objects.link(ob_cube_007)
scene.collection.objects.link(ob_cube_008)
scene.collection.objects.link(ob_cube_009)
scene.collection.objects.link(ob_cube_010)
scene.collection.objects.link(ob_cube_011)
scene.collection.objects.link(ob_cube_012)
scene.collection.objects.link(ob_cube_013)
scene.collection.objects.link(ob_cube_014)
scene.collection.objects.link(ob_cube_015)
scene.collection.objects.link(ob_cube_016)
scene.collection.objects.link(ob_cube_017)
scene.collection.objects.link(ob_cube_018)
scene.collection.objects.link(ob_cube_019)
scene.collection.objects.link(ob_cube_020)
scene.collection.objects.link(ob_cube_021)
scene.collection.objects.link(ob_cube_022)
scene.collection.objects.link(ob_cube_023)
scene.collection.objects.link(ob_cube_024)
scene.collection.objects.link(ob_cube_025)
scene.collection.objects.link(ob_cube_026)
scene.collection.objects.link(ob_cylinder_005)

# ---- scene / render settings (as saved in the file)
scene.frame_start = 1; scene.frame_end = 250; scene.frame_set(1)
scene.render.engine = 'BLENDER_EEVEE_NEXT'
scene.eevee.ray_tracing_options.trace_max_roughness = 0.0
bpy.context.view_layer.update()

# ---- added for rendering (the .blend has no active camera and no usable light): camera, sun
cam_auto = bpy.data.cameras.new('AutoCamera')
cam_auto.lens = 50.0
cam_auto.sensor_width = 36.0
cam_auto.clip_end = 1000.0
ob_auto_camera = bpy.data.objects.new('AutoCamera', cam_auto)
scene.collection.objects.link(ob_auto_camera)
ob_auto_camera.location = (6.1959, -6.55238, 5.61839)
ob_auto_camera.rotation_euler = (1.09748, -7.21219e-08, 0.694738)
scene.camera = ob_auto_camera
light_auto_sun = bpy.data.lights.new('AutoSun', 'SUN')
light_auto_sun.energy = 3.0
light_auto_sun.angle = 0.0523599
ob_auto_sun = bpy.data.objects.new('AutoSun', light_auto_sun)
scene.collection.objects.link(ob_auto_sun)
ob_auto_sun.rotation_euler = (0.872665, 0.174533, 0.523599)
bpy.context.view_layer.update()
